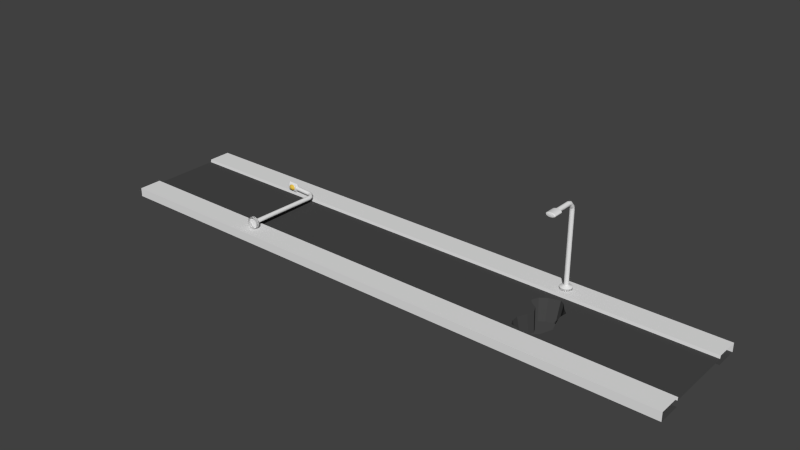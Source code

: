 # Source: FourthTerrainA.blend  (saved by Blender 2.70.0; exported with 4.5.12 LTS)
import bpy
from mathutils import Matrix  # noqa: F401  (used for matrix-valued properties, if any)

bpy.ops.wm.read_factory_settings(use_empty=True)
scene = bpy.context.scene
scene.name = 'Scene'

# ---- collections
col_collection_1 = bpy.data.collections.new('Collection 1'); scene.collection.children.link(col_collection_1)

# ---- materials (node trees are filled in below, after node groups)
mat_darkgray = bpy.data.materials.new('DarkGray')
mat_darkgray.alpha_threshold = 0.0
mat_darkgray.use_transparent_shadow = False
mat_darkgray.diffuse_color = (0.06372, 0.06372, 0.06372, 1.0)
mat_darkgray.roughness = 0.5
mat_darkgray.line_color = (0.0, 0.0, 0.0, 1.0)
mat_lightgray = bpy.data.materials.new('LightGray')
mat_lightgray.alpha_threshold = 0.0
mat_lightgray.use_transparent_shadow = False
mat_lightgray.specular_color = (0.2019, 0.2019, 0.2019)
mat_lightgray.roughness = 0.5
mat_lightgray.line_color = (0.0, 0.0, 0.0, 1.0)
mat_red = bpy.data.materials.new('Red')
mat_red.alpha_threshold = 0.0
mat_red.use_transparent_shadow = False
mat_red.diffuse_color = (0.4292, 0.006603, 0.0, 1.0)
mat_red.roughness = 0.5
mat_red.line_color = (0.0, 0.0, 0.0, 1.0)
mat_water = bpy.data.materials.new('Water')
mat_water.alpha_threshold = 0.0
mat_water.use_transparent_shadow = False
mat_water.diffuse_color = (0.01327, 0.6357, 0.8, 1.0)
mat_water.roughness = 0.5
mat_water.line_color = (0.0, 0.0, 0.0, 1.0)
mat_lightyellow = bpy.data.materials.new('LightYellow')
mat_lightyellow.alpha_threshold = 0.0
mat_lightyellow.use_transparent_shadow = False
mat_lightyellow.diffuse_color = (0.8, 0.5403, 0.07868, 1.0)
mat_lightyellow.roughness = 0.5
mat_lightyellow.line_color = (0.0, 0.0, 0.0, 1.0)
mat_blackter = bpy.data.materials.new('BlackTer')
mat_blackter.alpha_threshold = 0.0
mat_blackter.use_transparent_shadow = False
mat_blackter.diffuse_color = (0.001031, 0.0003053, 0.000943, 1.0)
mat_blackter.roughness = 0.5
mat_blackter.line_color = (0.0, 0.0, 0.0, 1.0)
mat_brownwood = bpy.data.materials.new('BrownWood')
mat_brownwood.alpha_threshold = 0.0
mat_brownwood.use_transparent_shadow = False
mat_brownwood.diffuse_color = (0.2396, 0.08718, 0.0256, 1.0)
mat_brownwood.roughness = 0.5
mat_brownwood.line_color = (0.0, 0.0, 0.0, 1.0)
mat_yellowdanger = bpy.data.materials.new('YellowDanger')
mat_yellowdanger.alpha_threshold = 0.0
mat_yellowdanger.use_transparent_shadow = False
mat_yellowdanger.diffuse_color = (0.8, 0.6, 0.0, 1.0)
mat_yellowdanger.roughness = 0.5
mat_yellowdanger.line_color = (0.0, 0.0, 0.0, 1.0)

# ---- material node trees

# ---- world
world_world = bpy.data.worlds.new('World'); scene.world = world_world
world_world.color = (0.05088, 0.05088, 0.05088)
world_world.use_sun_shadow = False
world_world.sun_shadow_jitter_overblur = 0.0
world_world.cycles.sampling_method = 'MANUAL'
world_world.cycles.sample_map_resolution = 256

# ---- meshes
me_cube = bpy.data.meshes.new('Cube')
me_cube.from_pydata([(1.0, 1.0, -1.0), (1.0, -1.0, -1.0), (-1.0, -1.0, -1.0), (-1.0, 1.0, -1.0), (1.0, 0.9891, 1.0), (1.0, -1.011, 1.0), (-1.001, -1.011, 1.0), (-1.001, 0.9891, 1.0), (1.0, 1.667, -1.0), (-1.0, 1.667, -1.0), (1.0, -1.667, -1.0), (-1.0, -1.667, -1.0), (1.0, -1.0, 2.0), (-1.0, -1.0, 2.0), (1.0, -1.667, 2.0), (-1.0, -1.667, 2.0), (1.0, 1.0, 2.0), (-1.0, 1.0, 2.0), (1.0, 1.667, 2.0), (-1.0, 1.667, 2.0), (0.4981, 1.142, 2.738), (0.4981, 1.142, 1.586), (0.4981, 1.142, 1.586), (0.4981, 1.142, 2.738), (0.4942, 1.145, 1.586), (0.4942, 1.145, 2.738), (0.4905, 1.154, 1.586), (0.4905, 1.154, 2.738), (0.487, 1.17, 1.586), (0.487, 1.17, 2.738), (0.484, 1.19, 1.586), (0.484, 1.19, 2.738), (0.4815, 1.216, 1.586), (0.4815, 1.216, 2.738), (0.4796, 1.245, 1.586), (0.4796, 1.245, 2.738), (0.4785, 1.276, 1.586), (0.4785, 1.276, 2.738), (0.4781, 1.308, 1.586), (0.4781, 1.308, 2.738), (0.4785, 1.341, 1.586), (0.4785, 1.341, 2.738), (0.4796, 1.372, 1.586), (0.4796, 1.372, 2.738), (0.4815, 1.401, 1.586), (0.4815, 1.401, 2.738), (0.484, 1.426, 1.586), (0.484, 1.426, 2.738), (0.487, 1.447, 1.586), (0.487, 1.447, 2.738), (0.4905, 1.462, 1.586), (0.4905, 1.462, 2.738), (0.4942, 1.472, 1.586), (0.4942, 1.472, 2.738), (0.4981, 1.475, 1.586), (0.4981, 1.475, 2.738), (0.502, 1.472, 1.586), (0.502, 1.472, 2.738), (0.5058, 1.462, 1.586), (0.5058, 1.462, 2.738), (0.5092, 1.447, 1.586), (0.5092, 1.447, 2.738), (0.5122, 1.426, 1.586), (0.5122, 1.426, 2.738), (0.5147, 1.401, 1.586), (0.5147, 1.401, 2.738), (0.5166, 1.372, 1.586), (0.5166, 1.372, 2.738), (0.5177, 1.341, 1.586), (0.5177, 1.341, 2.738), (0.5181, 1.308, 1.586), (0.5181, 1.308, 2.738), (0.5177, 1.276, 1.586), (0.5177, 1.276, 2.738), (0.5166, 1.245, 1.586), (0.5166, 1.245, 2.738), (0.5147, 1.216, 1.586), (0.5147, 1.216, 2.738), (0.5122, 1.19, 1.586), (0.5122, 1.19, 2.738), (0.5092, 1.17, 1.586), (0.5092, 1.17, 2.738), (0.5058, 1.154, 1.586), (0.5058, 1.154, 2.738), (0.502, 1.145, 1.586), (0.502, 1.145, 2.738), (0.4942, 1.145, 1.586), (0.4942, 1.145, 2.738), (0.4905, 1.154, 1.586), (0.4905, 1.154, 2.738), (0.487, 1.17, 1.586), (0.487, 1.17, 2.738), (0.484, 1.19, 1.586), (0.484, 1.19, 2.738), (0.4815, 1.216, 1.586), (0.4815, 1.216, 2.738), (0.4796, 1.245, 1.586), (0.4796, 1.245, 2.738), (0.4785, 1.276, 1.586), (0.4785, 1.276, 2.738), (0.4781, 1.308, 1.586), (0.4781, 1.308, 2.738), (0.4785, 1.341, 1.586), (0.4785, 1.341, 2.738), (0.4796, 1.372, 1.586), (0.4796, 1.372, 2.738), (0.4815, 1.401, 1.586), (0.4815, 1.401, 2.738), (0.484, 1.426, 1.586), (0.484, 1.426, 2.738), (0.487, 1.447, 1.586), (0.487, 1.447, 2.738), (0.4905, 1.462, 1.586), (0.4905, 1.462, 2.738), (0.4942, 1.472, 1.586), (0.4942, 1.472, 2.738), (0.4981, 1.475, 1.586), (0.4981, 1.475, 2.738), (0.502, 1.472, 1.586), (0.502, 1.472, 2.738), (0.5058, 1.462, 1.586), (0.5058, 1.462, 2.738), (0.5092, 1.447, 1.586), (0.5092, 1.447, 2.738), (0.5122, 1.426, 1.586), (0.5122, 1.426, 2.738), (0.5147, 1.401, 1.586), (0.5147, 1.401, 2.738), (0.5166, 1.372, 1.586), (0.5166, 1.372, 2.738), (0.5177, 1.341, 1.586), (0.5177, 1.341, 2.738), (0.5181, 1.308, 1.586), (0.5181, 1.308, 2.738), (0.5177, 1.276, 1.586), (0.5177, 1.276, 2.738), (0.5166, 1.245, 1.586), (0.5166, 1.245, 2.738), (0.5147, 1.216, 1.586), (0.5147, 1.216, 2.738), (0.5122, 1.19, 1.586), (0.5122, 1.19, 2.738), (0.5092, 1.17, 1.586), (0.5092, 1.17, 2.738), (0.5058, 1.154, 1.586), (0.5058, 1.154, 2.738), (0.502, 1.145, 1.586), (0.502, 1.145, 2.738), (0.4981, 1.247, 3.298), (0.4967, 1.248, 3.298), (0.4953, 1.252, 3.298), (0.494, 1.257, 3.298), (0.4929, 1.265, 3.298), (0.492, 1.274, 3.298), (0.4913, 1.285, 3.298), (0.4909, 1.296, 3.298), (0.4907, 1.308, 3.298), (0.4909, 1.32, 3.298), (0.4913, 1.332, 3.298), (0.492, 1.343, 3.298), (0.4929, 1.352, 3.298), (0.494, 1.359, 3.298), (0.4953, 1.365, 3.298), (0.4967, 1.369, 3.298), (0.4981, 1.37, 3.298), (0.4995, 1.369, 3.298), (0.5009, 1.365, 3.298), (0.5022, 1.359, 3.298), (0.5033, 1.352, 3.298), (0.5042, 1.343, 3.298), (0.5049, 1.332, 3.298), (0.5053, 1.32, 3.298), (0.5055, 1.308, 3.298), (0.5053, 1.296, 3.298), (0.5049, 1.285, 3.298), (0.5042, 1.274, 3.298), (0.5033, 1.265, 3.298), (0.5022, 1.257, 3.298), (0.5009, 1.252, 3.298), (0.4995, 1.248, 3.298), (0.4981, 1.247, 25.79), (0.4967, 1.248, 25.79), (0.4953, 1.252, 25.79), (0.494, 1.257, 25.79), (0.4929, 1.265, 25.79), (0.492, 1.274, 25.79), (0.4913, 1.285, 25.79), (0.4909, 1.296, 25.79), (0.4907, 1.308, 25.79), (0.4909, 1.32, 25.79), (0.4913, 1.332, 25.79), (0.492, 1.343, 25.79), (0.4929, 1.352, 25.79), (0.494, 1.359, 25.79), (0.4953, 1.365, 25.79), (0.4967, 1.369, 25.79), (0.4981, 1.37, 25.79), (0.4995, 1.369, 25.79), (0.5009, 1.365, 25.79), (0.5022, 1.359, 25.79), (0.5033, 1.352, 25.79), (0.5042, 1.343, 25.79), (0.5049, 1.332, 25.79), (0.5053, 1.32, 25.79), (0.5055, 1.308, 25.79), (0.5053, 1.296, 25.79), (0.5049, 1.285, 25.79), (0.5042, 1.274, 25.79), (0.5033, 1.265, 25.79), (0.5022, 1.257, 25.79), (0.5009, 1.252, 25.79), (0.4995, 1.248, 25.79), (0.4981, 1.248, 27.52), (0.4967, 1.249, 27.53), (0.4953, 1.253, 27.53), (0.494, 1.258, 27.55), (0.4929, 1.266, 27.57), (0.492, 1.275, 27.59), (0.4913, 1.285, 27.62), (0.4909, 1.297, 27.65), (0.4907, 1.308, 27.68), (0.4909, 1.32, 27.71), (0.4913, 1.331, 27.74), (0.492, 1.342, 27.76), (0.4929, 1.351, 27.79), (0.494, 1.358, 27.81), (0.4953, 1.364, 27.82), (0.4967, 1.367, 27.83), (0.4981, 1.368, 27.83), (0.4995, 1.367, 27.83), (0.5009, 1.364, 27.82), (0.5022, 1.358, 27.81), (0.5033, 1.351, 27.79), (0.5042, 1.342, 27.76), (0.5049, 1.331, 27.74), (0.5053, 1.32, 27.71), (0.5055, 1.308, 27.68), (0.5053, 1.297, 27.65), (0.5049, 1.285, 27.62), (0.5042, 1.275, 27.59), (0.5033, 1.266, 27.57), (0.5022, 1.258, 27.55), (0.5009, 1.253, 27.53), (0.4995, 1.249, 27.53), (0.4981, 1.244, 28.19), (0.4967, 1.245, 28.19), (0.4953, 1.248, 28.22), (0.494, 1.252, 28.27), (0.4929, 1.258, 28.33), (0.492, 1.265, 28.4), (0.4913, 1.273, 28.48), (0.4909, 1.282, 28.57), (0.4907, 1.291, 28.67), (0.4909, 1.3, 28.76), (0.4913, 1.309, 28.85), (0.492, 1.317, 28.93), (0.4929, 1.324, 29.0), (0.494, 1.33, 29.06), (0.4953, 1.334, 29.11), (0.4967, 1.337, 29.14), (0.4981, 1.337, 29.15), (0.4995, 1.337, 29.14), (0.5009, 1.334, 29.11), (0.5022, 1.33, 29.06), (0.5033, 1.324, 29.0), (0.5042, 1.317, 28.93), (0.5049, 1.309, 28.85), (0.5053, 1.3, 28.76), (0.5055, 1.291, 28.67), (0.5053, 1.282, 28.57), (0.5049, 1.273, 28.48), (0.5042, 1.265, 28.4), (0.5033, 1.258, 28.33), (0.5022, 1.252, 28.27), (0.5009, 1.248, 28.22), (0.4995, 1.245, 28.19), (0.4981, 1.176, 29.29), (0.4967, 1.177, 29.31), (0.4953, 1.178, 29.35), (0.494, 1.18, 29.41), (0.4929, 1.182, 29.5), (0.492, 1.185, 29.6), (0.4913, 1.188, 29.73), (0.4909, 1.192, 29.86), (0.4907, 1.196, 29.99), (0.4909, 1.2, 30.13), (0.4913, 1.204, 30.26), (0.492, 1.207, 30.38), (0.4929, 1.21, 30.49), (0.494, 1.213, 30.57), (0.4953, 1.215, 30.64), (0.4967, 1.216, 30.68), (0.4981, 1.216, 30.69), (0.4995, 1.216, 30.68), (0.5009, 1.215, 30.64), (0.5022, 1.213, 30.57), (0.5033, 1.21, 30.49), (0.5042, 1.207, 30.38), (0.5049, 1.204, 30.26), (0.5053, 1.2, 30.13), (0.5055, 1.196, 29.99), (0.5053, 1.192, 29.86), (0.5049, 1.188, 29.73), (0.5042, 1.185, 29.6), (0.5033, 1.182, 29.5), (0.5022, 1.18, 29.41), (0.5009, 1.178, 29.35), (0.4995, 1.177, 29.31), (0.4981, 1.122, 29.54), (0.4967, 1.122, 29.55), (0.4953, 1.122, 29.59), (0.494, 1.122, 29.66), (0.4929, 1.122, 29.75), (0.492, 1.122, 29.86), (0.4913, 1.122, 29.99), (0.4909, 1.122, 30.13), (0.4907, 1.122, 30.27), (0.4909, 1.122, 30.42), (0.4913, 1.122, 30.56), (0.492, 1.122, 30.68), (0.4929, 1.122, 30.8), (0.494, 1.122, 30.89), (0.4953, 1.122, 30.96), (0.4967, 1.122, 31.0), (0.4981, 1.122, 31.01), (0.4995, 1.122, 31.0), (0.5009, 1.122, 30.96), (0.5022, 1.122, 30.89), (0.5033, 1.122, 30.8), (0.5042, 1.122, 30.68), (0.5049, 1.122, 30.56), (0.5053, 1.122, 30.42), (0.5055, 1.122, 30.27), (0.5053, 1.122, 30.13), (0.5049, 1.122, 29.99), (0.5042, 1.122, 29.86), (0.5033, 1.122, 29.75), (0.5022, 1.122, 29.66), (0.5009, 1.122, 29.59), (0.4995, 1.122, 29.55), (0.4981, 0.6541, 29.59), (0.4967, 0.6541, 29.61), (0.4953, 0.6541, 29.65), (0.494, 0.6541, 29.72), (0.4929, 0.6541, 29.81), (0.492, 0.6541, 29.92), (0.4913, 0.6541, 30.05), (0.4909, 0.6542, 30.19), (0.4907, 0.6542, 30.33), (0.4909, 0.6542, 30.47), (0.4913, 0.6543, 30.61), (0.492, 0.6543, 30.74), (0.4929, 0.6543, 30.85), (0.494, 0.6543, 30.94), (0.4953, 0.6544, 31.01), (0.4967, 0.6544, 31.05), (0.4981, 0.6544, 31.07), (0.4995, 0.6544, 31.05), (0.5009, 0.6544, 31.01), (0.5022, 0.6543, 30.94), (0.5033, 0.6543, 30.85), (0.5042, 0.6543, 30.74), (0.5049, 0.6543, 30.61), (0.5053, 0.6542, 30.47), (0.5055, 0.6542, 30.33), (0.5053, 0.6542, 30.19), (0.5049, 0.6541, 30.05), (0.5042, 0.6541, 29.92), (0.5033, 0.6541, 29.81), (0.5022, 0.6541, 29.72), (0.5009, 0.6541, 29.65), (0.4995, 0.6541, 29.61), (0.4981, 0.6308, 29.59), (0.495, 0.6308, 29.61), (0.4921, 0.6308, 29.65), (0.4893, 0.6308, 29.72), (0.4869, 0.6309, 29.81), (0.485, 0.6309, 29.92), (0.4835, 0.6309, 30.05), (0.4826, 0.6309, 30.19), (0.4823, 0.631, 30.33), (0.4826, 0.631, 30.47), (0.4835, 0.631, 30.61), (0.485, 0.6311, 30.74), (0.4869, 0.6311, 30.85), (0.4893, 0.6311, 30.94), (0.4921, 0.6311, 31.01), (0.495, 0.6311, 31.05), (0.4981, 0.6311, 31.07), (0.5012, 0.6311, 31.05), (0.5042, 0.6311, 31.01), (0.5069, 0.6311, 30.94), (0.5093, 0.6311, 30.85), (0.5112, 0.6311, 30.74), (0.5127, 0.631, 30.61), (0.5136, 0.631, 30.47), (0.5139, 0.631, 30.33), (0.5136, 0.6309, 30.19), (0.5127, 0.6309, 30.05), (0.5112, 0.6309, 29.92), (0.5093, 0.6309, 29.81), (0.5069, 0.6308, 29.72), (0.5042, 0.6308, 29.65), (0.5012, 0.6308, 29.61), (0.4981, 0.365, 29.6), (0.495, 0.365, 29.61), (0.4921, 0.365, 29.65), (0.4893, 0.365, 29.72), (0.4869, 0.365, 29.81), (0.485, 0.365, 29.93), (0.4835, 0.3651, 30.05), (0.4826, 0.3651, 30.19), (0.4823, 0.3651, 30.34), (0.4826, 0.3652, 30.48), (0.4835, 0.3652, 30.62), (0.485, 0.3652, 30.75), (0.4869, 0.3652, 30.86), (0.4893, 0.3653, 30.95), (0.4921, 0.3653, 31.02), (0.495, 0.3653, 31.06), (0.4981, 0.3653, 31.07), (0.5012, 0.3653, 31.06), (0.5042, 0.3653, 31.02), (0.5069, 0.3653, 30.95), (0.5093, 0.3652, 30.86), (0.5112, 0.3652, 30.75), (0.5127, 0.3652, 30.62), (0.5136, 0.3652, 30.48), (0.5139, 0.3651, 30.34), (0.5136, 0.3651, 30.19), (0.5127, 0.3651, 30.05), (0.5112, 0.365, 29.93), (0.5093, 0.365, 29.81), (0.5069, 0.365, 29.72), (0.5042, 0.365, 29.65), (0.5012, 0.365, 29.61), (0.4981, 0.3476, 29.71), (0.4955, 0.3476, 29.72), (0.493, 0.3477, 29.76), (0.4907, 0.3477, 29.82), (0.4886, 0.3477, 29.89), (0.487, 0.3477, 29.99), (0.4857, 0.3477, 30.1), (0.485, 0.3478, 30.21), (0.4847, 0.3478, 30.34), (0.485, 0.3478, 30.46), (0.4857, 0.3478, 30.58), (0.487, 0.3479, 30.68), (0.4886, 0.3479, 30.78), (0.4907, 0.3479, 30.86), (0.493, 0.3479, 30.91), (0.4955, 0.3479, 30.95), (0.4981, 0.3479, 30.96), (0.5007, 0.3479, 30.95), (0.5032, 0.3479, 30.91), (0.5055, 0.3479, 30.86), (0.5076, 0.3479, 30.78), (0.5092, 0.3479, 30.68), (0.5105, 0.3478, 30.58), (0.5112, 0.3478, 30.46), (0.5115, 0.3478, 30.34), (0.5112, 0.3478, 30.21), (0.5105, 0.3477, 30.1), (0.5092, 0.3477, 29.99), (0.5076, 0.3477, 29.89), (0.5055, 0.3477, 29.82), (0.5032, 0.3477, 29.76), (0.5007, 0.3476, 29.72), (0.4981, 0.3376, 30.25), (0.4977, 0.3376, 30.25), (0.4974, 0.3376, 30.26), (0.4971, 0.3376, 30.26), (0.4968, 0.3376, 30.28), (0.4966, 0.3376, 30.29), (0.4964, 0.3376, 30.3), (0.4963, 0.3376, 30.32), (0.4962, 0.3376, 30.34), (0.4963, 0.3376, 30.35), (0.4964, 0.3376, 30.37), (0.4966, 0.3376, 30.39), (0.4968, 0.3376, 30.4), (0.4971, 0.3377, 30.41), (0.4974, 0.3377, 30.42), (0.4977, 0.3377, 30.42), (0.4981, 0.3377, 30.42), (0.4985, 0.3377, 30.42), (0.4988, 0.3377, 30.42), (0.4991, 0.3377, 30.41), (0.4994, 0.3376, 30.4), (0.4997, 0.3376, 30.39), (0.4998, 0.3376, 30.37), (0.4999, 0.3376, 30.35), (0.5, 0.3376, 30.34), (0.4999, 0.3376, 30.32), (0.4998, 0.3376, 30.3), (0.4997, 0.3376, 30.29), (0.4994, 0.3376, 30.28), (0.4991, 0.3376, 30.26), (0.4988, 0.3376, 30.26), (0.4985, 0.3376, 30.25), (0.4999, 0.5029, 28.98), (0.5018, 0.507, 29.03), (0.5035, 0.5107, 29.13), (0.5051, 0.514, 29.26), (0.5063, 0.5167, 29.41), (0.5072, 0.5187, 29.59), (0.5078, 0.5199, 29.78), (0.4998, 0.507, 28.98), (0.5016, 0.5149, 29.03), (0.5032, 0.5223, 29.13), (0.5047, 0.5288, 29.26), (0.5058, 0.5341, 29.41), (0.5067, 0.538, 29.59), (0.5072, 0.5404, 29.78), (0.4996, 0.5107, 28.98), (0.5012, 0.5223, 29.03), (0.5027, 0.533, 29.13), (0.504, 0.5424, 29.26), (0.505, 0.5501, 29.41), (0.5058, 0.5558, 29.59), (0.5063, 0.5593, 29.78), (0.4994, 0.514, 28.98), (0.5007, 0.5288, 29.03), (0.502, 0.5424, 29.13), (0.5031, 0.5543, 29.26), (0.504, 0.5641, 29.41), (0.5047, 0.5713, 29.59), (0.5051, 0.5758, 29.78), (0.4991, 0.5167, 28.98), (0.5002, 0.5341, 29.03), (0.5011, 0.5501, 29.13), (0.502, 0.5641, 29.26), (0.5027, 0.5756, 29.41), (0.5032, 0.5841, 29.59), (0.5035, 0.5894, 29.78), (0.4987, 0.5187, 28.98), (0.4995, 0.538, 29.03), (0.5002, 0.5558, 29.13), (0.5007, 0.5713, 29.26), (0.5012, 0.5841, 29.41), (0.5016, 0.5936, 29.59), (0.5018, 0.5995, 29.78), (0.4984, 0.5199, 28.98), (0.4987, 0.5404, 29.03), (0.4991, 0.5593, 29.13), (0.4994, 0.5758, 29.26), (0.4996, 0.5894, 29.41), (0.4998, 0.5995, 29.59), (0.4999, 0.6057, 29.78), (0.498, 0.5204, 28.98), (0.498, 0.5412, 29.03), (0.498, 0.5605, 29.13), (0.498, 0.5773, 29.26), (0.498, 0.5912, 29.41), (0.498, 0.6015, 29.59), (0.498, 0.6078, 29.78), (0.4976, 0.5199, 28.98), (0.4972, 0.5404, 29.03), (0.4969, 0.5593, 29.13), (0.4966, 0.5758, 29.26), (0.4963, 0.5894, 29.41), (0.4961, 0.5995, 29.59), (0.496, 0.6057, 29.78), (0.4972, 0.5187, 28.98), (0.4965, 0.538, 29.03), (0.4958, 0.5558, 29.13), (0.4952, 0.5713, 29.26), (0.4947, 0.5841, 29.41), (0.4944, 0.5936, 29.59), (0.4941, 0.5995, 29.78), (0.498, 0.4986, 28.96), (0.4969, 0.5167, 28.98), (0.4958, 0.5341, 29.03), (0.4948, 0.5501, 29.13), (0.494, 0.5641, 29.26), (0.4933, 0.5756, 29.41), (0.4927, 0.5841, 29.59), (0.4924, 0.5894, 29.78), (0.4966, 0.514, 28.98), (0.4952, 0.5288, 29.03), (0.494, 0.5424, 29.13), (0.4929, 0.5543, 29.26), (0.492, 0.5641, 29.41), (0.4913, 0.5713, 29.59), (0.4909, 0.5758, 29.78), (0.4963, 0.5107, 28.98), (0.4947, 0.5223, 29.03), (0.4933, 0.533, 29.13), (0.492, 0.5424, 29.26), (0.4909, 0.5501, 29.41), (0.4901, 0.5558, 29.59), (0.4897, 0.5593, 29.78), (0.4961, 0.507, 28.98), (0.4944, 0.5149, 29.03), (0.4927, 0.5223, 29.13), (0.4913, 0.5288, 29.26), (0.4901, 0.5341, 29.41), (0.4893, 0.538, 29.59), (0.4887, 0.5404, 29.78), (0.496, 0.5029, 28.98), (0.4941, 0.507, 29.03), (0.4924, 0.5107, 29.13), (0.4909, 0.514, 29.26), (0.4897, 0.5167, 29.41), (0.4887, 0.5187, 29.59), (0.4882, 0.5199, 29.78), (0.496, 0.4986, 28.98), (0.4941, 0.4986, 29.03), (0.4923, 0.4986, 29.13), (0.4908, 0.4986, 29.26), (0.4895, 0.4986, 29.41), (0.4885, 0.4986, 29.59), (0.488, 0.4986, 29.78), (0.496, 0.4944, 28.98), (0.4941, 0.4903, 29.03), (0.4924, 0.4866, 29.13), (0.4909, 0.4833, 29.26), (0.4897, 0.4806, 29.41), (0.4887, 0.4786, 29.59), (0.4882, 0.4774, 29.78), (0.4961, 0.4903, 28.98), (0.4944, 0.4824, 29.03), (0.4927, 0.475, 29.13), (0.4913, 0.4685, 29.26), (0.4901, 0.4632, 29.41), (0.4893, 0.4593, 29.59), (0.4887, 0.4569, 29.78), (0.4963, 0.4866, 28.98), (0.4947, 0.475, 29.03), (0.4933, 0.4643, 29.13), (0.492, 0.4549, 29.26), (0.4909, 0.4472, 29.41), (0.4901, 0.4415, 29.59), (0.4897, 0.438, 29.78), (0.4966, 0.4833, 28.98), (0.4952, 0.4685, 29.03), (0.494, 0.4549, 29.13), (0.4929, 0.443, 29.26), (0.492, 0.4332, 29.41), (0.4913, 0.4259, 29.59), (0.4909, 0.4215, 29.78), (0.4969, 0.4806, 28.98), (0.4958, 0.4632, 29.03), (0.4948, 0.4472, 29.13), (0.494, 0.4332, 29.26), (0.4933, 0.4217, 29.41), (0.4927, 0.4132, 29.59), (0.4924, 0.4079, 29.78), (0.4972, 0.4786, 28.98), (0.4965, 0.4593, 29.03), (0.4958, 0.4415, 29.13), (0.4952, 0.4259, 29.26), (0.4947, 0.4132, 29.41), (0.4944, 0.4037, 29.59), (0.4941, 0.3978, 29.78), (0.4976, 0.4774, 28.98), (0.4972, 0.4569, 29.03), (0.4969, 0.438, 29.13), (0.4966, 0.4215, 29.26), (0.4963, 0.4079, 29.41), (0.4961, 0.3978, 29.59), (0.496, 0.3916, 29.78), (0.498, 0.4769, 28.98), (0.498, 0.4561, 29.03), (0.498, 0.4368, 29.13), (0.498, 0.42, 29.26), (0.498, 0.4061, 29.41), (0.498, 0.3958, 29.59), (0.498, 0.3895, 29.78), (0.4984, 0.4774, 28.98), (0.4987, 0.4569, 29.03), (0.4991, 0.438, 29.13), (0.4994, 0.4215, 29.26), (0.4996, 0.4079, 29.41), (0.4998, 0.3978, 29.59), (0.4999, 0.3916, 29.78), (0.4987, 0.4786, 28.98), (0.4995, 0.4593, 29.03), (0.5002, 0.4415, 29.13), (0.5007, 0.4259, 29.26), (0.5012, 0.4132, 29.41), (0.5016, 0.4037, 29.59), (0.5018, 0.3978, 29.78), (0.4991, 0.4806, 28.98), (0.5002, 0.4632, 29.03), (0.5011, 0.4472, 29.13), (0.502, 0.4332, 29.26), (0.5027, 0.4217, 29.41), (0.5032, 0.4132, 29.59), (0.5035, 0.4079, 29.78), (0.4994, 0.4833, 28.98), (0.5007, 0.4685, 29.03), (0.502, 0.4549, 29.13), (0.5031, 0.443, 29.26), (0.504, 0.4332, 29.41), (0.5047, 0.4259, 29.59), (0.5051, 0.4215, 29.78), (0.4996, 0.4866, 28.98), (0.5012, 0.475, 29.03), (0.5027, 0.4643, 29.13), (0.504, 0.4549, 29.26), (0.505, 0.4472, 29.41), (0.5058, 0.4415, 29.59), (0.5063, 0.438, 29.78), (0.4998, 0.4903, 28.98), (0.5016, 0.4824, 29.03), (0.5032, 0.475, 29.13), (0.5047, 0.4685, 29.26), (0.5058, 0.4632, 29.41), (0.5067, 0.4593, 29.59), (0.5072, 0.4569, 29.78), (0.4999, 0.4944, 28.98), (0.5018, 0.4903, 29.03), (0.5035, 0.4866, 29.13), (0.5051, 0.4833, 29.26), (0.5063, 0.4806, 29.41), (0.5072, 0.4786, 29.59), (0.5078, 0.4774, 29.78), (0.5, 0.4986, 28.98), (0.5019, 0.4986, 29.03), (0.5037, 0.4986, 29.13), (0.5052, 0.4987, 29.26), (0.5065, 0.4987, 29.41), (0.5074, 0.4987, 29.59), (0.508, 0.4987, 29.78), (-0.5582, 1.07, 3.416), (-0.4956, 0.9233, 3.31), (-0.4873, 0.8319, 3.445), (-0.4869, 0.8345, 3.581), (-0.4864, 0.8385, 3.705), (-0.4856, 0.8437, 3.811), (-0.4847, 0.85, 3.897), (-0.4837, 0.857, 3.958), (-0.4827, 0.8646, 3.992), (-0.4875, 0.8308, 3.302), (-0.4868, 0.7762, 3.461), (-0.4863, 0.7772, 3.597), (-0.4856, 0.7787, 3.721), (-0.4846, 0.7806, 3.828), (-0.4835, 0.7827, 3.914), (-0.4822, 0.7851, 3.975), (-0.5583, 1.066, 3.279), (-0.5584, 1.06, 3.154), (-0.4816, 0.8724, 3.999), (-0.4805, 0.8802, 3.977), (-0.4794, 0.8876, 3.927), (-0.4785, 0.8943, 3.852), (-0.4777, 0.9002, 3.754), (-0.477, 0.9049, 3.638), (-0.4766, 0.9082, 3.506), (-0.4763, 0.9102, 3.366), (-0.4809, 0.7876, 4.01), (-0.4794, 0.7901, 4.016), (-0.478, 0.7926, 3.995), (-0.4767, 0.7949, 3.945), (-0.4755, 0.7969, 3.871), (-0.4744, 0.7987, 3.773), (-0.4736, 0.8, 3.656), (-0.5584, 1.052, 3.045), (-0.5585, 1.043, 2.956), (-0.4763, 0.9106, 3.221), (-0.4765, 0.9095, 3.078), (-0.4769, 0.9069, 2.942), (-0.4774, 0.9029, 2.819), (-0.4782, 0.8977, 2.712), (-0.4791, 0.8914, 2.626), (-0.4801, 0.8844, 2.565), (-0.4812, 0.8768, 2.531), (-0.473, 0.8009, 3.525), (-0.4727, 0.8013, 3.385), (-0.4726, 0.8012, 3.24), (-0.4728, 0.8006, 3.097), (-0.4733, 0.7995, 2.961), (-0.474, 0.7981, 2.837), (-0.4749, 0.7962, 2.731), (-0.5585, 1.032, 2.892), (-0.5585, 1.02, 2.854), (-0.4823, 0.869, 2.525), (-0.4833, 0.8612, 2.547), (-0.4844, 0.8538, 2.596), (-0.4853, 0.8471, 2.671), (-0.4861, 0.8413, 2.769), (-0.4868, 0.8366, 2.886), (-0.4872, 0.8332, 3.017), (-0.4875, 0.8312, 3.157), (-0.4761, 0.7941, 2.645), (-0.4774, 0.7917, 2.583), (-0.4787, 0.7892, 2.549), (-0.4801, 0.7867, 2.542), (-0.4815, 0.7842, 2.564), (-0.4829, 0.7819, 2.613), (-0.4841, 0.7798, 2.688), (-0.5586, 1.008, 2.843), (-0.5585, 0.9965, 2.862), (-0.4851, 0.7781, 2.786), (-0.486, 0.7768, 2.902), (-0.4866, 0.7759, 3.033), (-0.4869, 0.7755, 3.174), (-0.487, 0.7756, 3.318), (-0.487, 0.6314, 3.511), (-0.4865, 0.6318, 3.647), (-0.5585, 0.985, 2.908), (-0.5585, 0.9745, 2.979), (-0.4857, 0.632, 3.771), (-0.4848, 0.6323, 3.879), (-0.4836, 0.6325, 3.965), (-0.4823, 0.6326, 4.027), (-0.4809, 0.6327, 4.062), (-0.4794, 0.6327, 4.069), (-0.478, 0.6327, 4.048), (-0.5585, 0.9654, 3.074), (-0.5584, 0.9581, 3.188), (-0.4766, 0.6326, 4.0), (-0.4754, 0.6324, 3.926), (-0.4743, 0.6322, 3.829), (-0.4735, 0.6319, 3.712), (-0.4728, 0.6316, 3.582), (-0.4725, 0.6313, 3.441), (-0.4724, 0.6309, 3.297), (-0.5584, 0.9527, 3.318), (-0.5583, 0.9495, 3.457), (-0.4726, 0.6306, 3.154), (-0.4731, 0.6303, 3.018), (-0.4739, 0.63, 2.893), (-0.4748, 0.6297, 2.786), (-0.476, 0.6295, 2.7), (-0.4773, 0.6294, 2.638), (-0.4787, 0.6293, 2.602), (-0.5582, 0.9486, 3.601), (-0.5021, 0.9449, 3.478), (-0.4801, 0.6293, 2.595), (-0.4816, 0.6293, 2.616), (-0.4829, 0.6295, 2.665), (-0.4842, 0.6296, 2.739), (-0.4853, 0.6299, 2.836), (-0.4861, 0.6301, 2.952), (-0.4867, 0.6304, 3.083), (-0.502, 0.9487, 3.615), (-0.502, 0.9547, 3.74), (-0.4871, 0.6308, 3.223), (-0.4872, 0.6311, 3.368), (-0.487, -1.242, 4.142), (-0.4865, -1.242, 4.278), (-0.4857, -1.241, 4.403), (-0.4848, -1.241, 4.51), (-0.4836, -1.241, 4.596), (-0.5019, 0.9626, 3.849), (-0.5019, 0.9721, 3.938), (-0.4823, -1.241, 4.658), (-0.4809, -1.241, 4.694), (-0.4794, -1.241, 4.701), (-0.478, -1.241, 4.68), (-0.4766, -1.241, 4.631), (-0.4754, -1.241, 4.557), (-0.4743, -1.241, 4.46), (-0.5018, 0.9829, 4.002), (-0.5018, 0.9946, 4.04), (-0.4735, -1.242, 4.344), (-0.4728, -1.242, 4.213), (-0.4725, -1.242, 4.073), (-0.4724, -1.243, 3.928), (-0.4726, -1.243, 3.785), (-0.4731, -1.243, 3.649), (-0.4739, -1.244, 3.525), (-0.5018, 1.007, 4.051), (-0.5018, 1.019, 4.032), (-0.4748, -1.244, 3.417), (-0.476, -1.244, 3.331), (-0.4773, -1.244, 3.269), (-0.4787, -1.244, 3.234), (-0.4801, -1.244, 3.227), (-0.4816, -1.244, 3.248), (-0.4829, -1.244, 3.296), (-0.5018, 1.03, 3.986), (-0.5018, 1.04, 3.915), (-0.4842, -1.244, 3.37), (-0.4853, -1.244, 3.467), (-0.4861, -1.243, 3.584), (-0.4867, -1.243, 3.714), (-0.4871, -1.243, 3.855), (-0.4872, -1.242, 3.999), (-0.4992, -1.288, 4.463), (-0.5019, 1.05, 3.82), (-0.5019, 1.057, 3.706), (-0.4992, -1.384, 4.495), (-0.4979, -1.287, 4.832), (-0.4979, -1.383, 4.864), (-0.4959, -1.286, 5.168), (-0.4959, -1.382, 5.201), (-0.4932, -1.286, 5.459), (-0.4932, -1.382, 5.491), (-0.502, 1.062, 3.576), (-0.502, 1.066, 3.437), (-0.4901, -1.285, 5.693), (-0.4901, -1.381, 5.725), (-0.4866, -1.285, 5.861), (-0.4866, -1.381, 5.893), (-0.4828, -1.284, 5.957), (-0.4828, -1.38, 5.989), (-0.4788, -1.284, 5.976), (-0.5021, 1.066, 3.293), (-0.5022, 1.065, 3.149), (-0.4788, -1.38, 6.009), (-0.475, -1.285, 5.919), (-0.475, -1.38, 5.952), (-0.4713, -1.285, 5.788), (-0.4713, -1.381, 5.82), (-0.4679, -1.285, 5.587), (-0.4679, -1.381, 5.619), (-0.5022, 1.061, 3.012), (-0.5023, 1.055, 2.887), (-0.465, -1.286, 5.324), (-0.465, -1.382, 5.356), (-0.4627, -1.287, 5.009), (-0.4627, -1.383, 5.042), (-0.461, -1.288, 4.655), (-0.461, -1.383, 4.687), (-0.46, -1.288, 4.275), (-0.5024, 1.047, 2.777), (-0.5024, 1.038, 2.689), (-0.46, -1.384, 4.307), (-0.4598, -1.289, 3.884), (-0.4598, -1.385, 3.916), (-0.4604, -1.29, 3.496), (-0.4604, -1.386, 3.528), (-0.4617, -1.291, 3.127), (-0.4617, -1.387, 3.159), (-0.5024, 1.027, 2.624), (-0.5025, 1.015, 2.586), (-0.4637, -1.292, 2.79), (-0.4637, -1.388, 2.823), (-0.4663, -1.293, 2.5), (-0.4663, -1.388, 2.532), (-0.4695, -1.293, 2.266), (-0.4695, -1.389, 2.298), (-0.473, -1.294, 2.098), (-0.5025, 1.003, 2.576), (-0.5025, 0.9912, 2.595), (-0.473, -1.389, 2.13), (-0.4768, -1.294, 2.002), (-0.4768, -1.39, 2.034), (-0.4808, -1.294, 1.982), (-0.4808, -1.39, 2.015), (-0.4846, -1.294, 2.04), (-0.4846, -1.39, 2.072), (-0.5025, 0.9798, 2.64), (-0.5024, 0.9693, 2.712), (-0.4883, -1.293, 2.171), (-0.4883, -1.389, 2.203), (-0.4917, -1.293, 2.372), (-0.4917, -1.389, 2.405), (-0.4946, -1.292, 2.635), (-0.4946, -1.388, 2.667), (-0.4969, -1.292, 2.95), (-0.4969, -1.387, 2.982), (-0.5024, 0.9602, 2.807), (-0.4986, -1.291, 3.304), (-0.4986, -1.387, 3.336), (-0.4996, -1.29, 3.684), (-0.4996, -1.386, 3.716), (-0.4992, -1.288, 4.463), (-0.4992, -1.384, 4.495), (-0.4979, -1.287, 4.832), (-0.5024, 0.9528, 2.921), (-0.5023, 0.9474, 3.051), (-0.4979, -1.383, 4.864), (-0.4959, -1.286, 5.168), (-0.4959, -1.382, 5.201), (-0.4932, -1.286, 5.459), (-0.4932, -1.382, 5.491), (-0.4901, -1.285, 5.693), (-0.4901, -1.381, 5.725), (-0.5022, 0.9442, 3.19), (-0.5022, 0.9434, 3.334), (-0.4866, -1.285, 5.861), (-0.4866, -1.381, 5.893), (-0.4828, -1.284, 5.957), (-0.4828, -1.38, 5.989), (-0.4788, -1.284, 5.976), (-0.4788, -1.38, 6.009), (-0.475, -1.285, 5.919), (-0.4955, 0.9247, 3.453), (-0.4953, 0.9284, 3.59), (-0.475, -1.38, 5.952), (-0.4713, -1.285, 5.788), (-0.4713, -1.381, 5.82), (-0.4679, -1.285, 5.587), (-0.4679, -1.381, 5.619), (-0.465, -1.286, 5.324), (-0.465, -1.382, 5.356), (-0.495, 0.934, 3.714), (-0.4947, 0.9415, 3.822), (-0.4627, -1.287, 5.009), (-0.4627, -1.383, 5.042), (-0.461, -1.288, 4.655), (-0.461, -1.383, 4.687), (-0.46, -1.288, 4.275), (-0.46, -1.384, 4.307), (-0.4598, -1.289, 3.884), (-0.4943, 0.9505, 3.909), (-0.4938, 0.9608, 3.972), (-0.4598, -1.385, 3.916), (-0.4604, -1.29, 3.496), (-0.4604, -1.386, 3.528), (-0.4617, -1.291, 3.127), (-0.4617, -1.387, 3.159), (-0.4637, -1.292, 2.79), (-0.4637, -1.388, 2.823), (-0.4934, 0.9718, 4.008), (-0.4929, 0.9831, 4.016), (-0.4663, -1.293, 2.5), (-0.4663, -1.388, 2.532), (-0.4695, -1.293, 2.266), (-0.4695, -1.389, 2.298), (-0.473, -1.294, 2.098), (-0.473, -1.389, 2.13), (-0.4768, -1.294, 2.002), (-0.4924, 0.9944, 3.996), (-0.492, 1.005, 3.948), (-0.4768, -1.39, 2.034), (-0.4808, -1.294, 1.982), (-0.4808, -1.39, 2.015), (-0.4846, -1.294, 2.04), (-0.4846, -1.39, 2.072), (-0.4883, -1.293, 2.171), (-0.4883, -1.389, 2.203), (-0.4916, 1.015, 3.874), (-0.4917, -1.293, 2.372), (-0.4917, -1.389, 2.405), (-0.4946, -1.292, 2.635), (-0.4946, -1.388, 2.667), (-0.4969, -1.292, 2.95), (-0.4969, -1.387, 2.982), (-0.4986, -1.291, 3.304), (-0.4913, 1.024, 3.778), (-0.4911, 1.031, 3.662), (-0.4986, -1.387, 3.336), (-0.4996, -1.29, 3.684), (-0.4996, -1.386, 3.716), (-0.4998, -1.289, 4.075), (-0.4998, -1.385, 4.107), (-0.4998, -1.385, 4.107), (-0.4998, -1.289, 4.075), (-0.4909, 1.036, 3.532), (-0.4908, 1.039, 3.392), (-0.4909, 1.04, 3.248), (-0.491, 1.038, 3.104), (-0.4912, 1.034, 2.968), (-0.4915, 1.029, 2.843), (-0.4918, 1.021, 2.736), (-0.4922, 1.012, 2.649), (-0.4927, 1.002, 2.586), (-0.4931, 0.9911, 2.55), (-0.4936, 0.9797, 2.542), (-0.4941, 0.9684, 2.562), (-0.4945, 0.9576, 2.61), (-0.4949, 0.9477, 2.683), (-0.4952, 0.9391, 2.779), (-0.4954, 0.9321, 2.895), (-0.4956, 0.927, 3.025), (-0.4957, 0.924, 3.165), (-0.5582, 1.072, 3.56), (-0.5581, 1.071, 3.704), (-0.558, 1.068, 3.843), (-0.558, 1.062, 3.973), (-0.5579, 1.055, 4.087), (-0.5579, 1.046, 4.182), (-0.5579, 1.035, 4.254), (-0.5578, 1.024, 4.299), (-0.5578, 1.012, 4.318), (-0.5579, 0.9998, 4.308), (-0.5579, 0.9882, 4.27), (-0.5579, 0.9774, 4.205), (-0.558, 0.9679, 4.117), (-0.558, 0.96, 4.007), (-0.5581, 0.954, 3.882), (-0.5581, 0.9502, 3.745), (-0.561, 0.9487, 3.615), (-0.5611, 0.9492, 3.307), (-0.5613, 0.952, 3.009), (-0.5614, 0.9571, 2.735), (-0.5615, 0.9641, 2.493), (-0.5616, 0.973, 2.293), (-0.5617, 0.9833, 2.144), (-0.5617, 0.9946, 2.05), (-0.5617, 1.007, 2.016), (-0.5617, 1.019, 2.042), (-0.5617, 1.03, 2.128), (-0.5616, 1.041, 2.27), (-0.5615, 1.051, 2.463), (-0.5614, 1.059, 2.7), (-0.5613, 1.066, 2.971), (-0.5611, 1.07, 3.266), (-0.561, 1.072, 3.573), (-0.5608, 1.071, 3.881), (-0.5607, 1.068, 4.179), (-0.5605, 1.063, 4.453), (-0.5604, 1.056, 4.695), (-0.5603, 1.047, 4.894), (-0.5603, 1.037, 5.044), (-0.5602, 1.026, 5.138), (-0.5602, 1.014, 5.172), (-0.5602, 1.002, 5.146), (-0.5603, 0.9901, 5.06), (-0.5604, 0.9791, 4.918), (-0.5605, 0.9694, 4.724), (-0.5606, 0.9612, 4.488), (-0.5607, 0.9548, 4.217), (-0.5609, 0.9506, 3.922), (-0.5929, 0.9496, 3.767), (-0.593, 0.9501, 3.459), (-0.5932, 0.9529, 3.162), (-0.5933, 0.9579, 2.887), (-0.5934, 0.965, 2.645), (-0.5935, 0.9739, 2.446), (-0.5936, 0.9842, 2.297), (-0.5936, 0.9955, 2.203), (-0.5936, 1.007, 2.169), (-0.5936, 1.019, 2.195), (-0.5935, 1.031, 2.281), (-0.5935, 1.042, 2.423), (-0.5934, 1.052, 2.616), (-0.5933, 1.06, 2.852), (-0.5931, 1.067, 3.123), (-0.593, 1.071, 3.418), (-0.5928, 1.073, 3.726), (-0.5927, 1.072, 4.034), (-0.5925, 1.069, 4.331), (-0.5924, 1.064, 4.606), (-0.5923, 1.057, 4.848), (-0.5922, 1.048, 5.047), (-0.5921, 1.038, 5.196), (-0.5921, 1.027, 5.29), (-0.5921, 1.015, 5.324), (-0.5921, 1.003, 5.298), (-0.5922, 0.991, 5.212), (-0.5922, 0.98, 5.07), (-0.5923, 0.9703, 4.877), (-0.5924, 0.962, 4.64), (-0.5926, 0.9557, 4.37), (-0.5927, 0.9515, 4.075), (-0.5949, 0.9591, 3.774), (-0.5951, 0.9595, 3.513), (-0.5952, 0.9619, 3.261), (-0.5953, 0.9661, 3.029), (-0.5954, 0.9722, 2.824), (-0.5955, 0.9797, 2.655), (-0.5955, 0.9884, 2.528), (-0.5956, 0.998, 2.449), (-0.5956, 1.008, 2.42), (-0.5956, 1.018, 2.442), (-0.5955, 1.028, 2.515), (-0.5955, 1.038, 2.635), (-0.5954, 1.046, 2.799), (-0.5953, 1.053, 2.999), (-0.5952, 1.058, 3.229), (-0.595, 1.062, 3.478), (-0.5949, 1.063, 3.739), (-0.5948, 1.063, 4.0), (-0.5947, 1.061, 4.252), (-0.5946, 1.056, 4.484), (-0.5945, 1.05, 4.689), (-0.5944, 1.043, 4.858), (-0.5943, 1.034, 4.984), (-0.5943, 1.024, 5.064), (-0.5943, 1.014, 5.093), (-0.5943, 1.004, 5.071), (-0.5943, 0.9941, 4.998), (-0.5944, 0.9849, 4.877), (-0.5945, 0.9766, 4.714), (-0.5946, 0.9696, 4.514), (-0.5947, 0.9643, 4.284), (-0.5948, 0.9607, 4.034), (-0.5961, 1.004, 3.765), (-0.5962, 1.004, 3.728), (-0.5962, 1.004, 3.694), (-0.5962, 1.005, 3.661), (-0.5962, 1.006, 3.633), (-0.5962, 1.007, 3.609), (-0.5962, 1.008, 3.592), (-0.5962, 1.009, 3.581), (-0.5962, 1.011, 3.577), (-0.5962, 1.012, 3.58), (-0.5962, 1.014, 3.59), (-0.5962, 1.015, 3.607), (-0.5962, 1.016, 3.629), (-0.5962, 1.017, 3.657), (-0.5962, 1.018, 3.689), (-0.5962, 1.018, 3.724), (-0.5961, 1.018, 3.76), (-0.5961, 1.018, 3.796), (-0.5961, 1.018, 3.831), (-0.5961, 1.017, 3.863), (-0.5961, 1.017, 3.892), (-0.5961, 1.016, 3.915), (-0.5961, 1.014, 3.933), (-0.5961, 1.013, 3.944), (-0.5961, 1.012, 3.948), (-0.5961, 1.01, 3.945), (-0.5961, 1.009, 3.934), (-0.5961, 1.008, 3.918), (-0.5961, 1.006, 3.895), (-0.5961, 1.005, 3.867), (-0.5961, 1.005, 3.835), (-0.5961, 1.004, 3.801), (-0.5762, 0.8981, 3.888), (-0.5757, 0.9034, 4.072), (-0.5751, 0.9116, 4.24), (-0.5747, 0.9226, 4.386), (-0.5743, 0.9357, 4.504), (-0.574, 0.9506, 4.59), (-0.5738, 0.9667, 4.641), (-0.5758, 0.8981, 3.874), (-0.5747, 0.9033, 4.045), (-0.5738, 0.9115, 4.201), (-0.5729, 0.9224, 4.336), (-0.5722, 0.9356, 4.446), (-0.5717, 0.9505, 4.526), (-0.5714, 0.9666, 4.573), (-0.5753, 0.898, 3.854), (-0.5739, 0.9032, 4.005), (-0.5725, 0.9114, 4.142), (-0.5713, 0.9223, 4.262), (-0.5703, 0.9354, 4.358), (-0.5696, 0.9503, 4.428), (-0.5692, 0.9663, 4.469), (-0.5749, 0.898, 3.827), (-0.5731, 0.9031, 3.952), (-0.5714, 0.9112, 4.066), (-0.5699, 0.922, 4.165), (-0.5687, 0.9351, 4.245), (-0.5678, 0.95, 4.302), (-0.5673, 0.966, 4.335), (-0.5746, 0.8979, 3.795), (-0.5725, 0.9029, 3.89), (-0.5705, 0.911, 3.976), (-0.5688, 0.9218, 4.05), (-0.5674, 0.9348, 4.11), (-0.5664, 0.9496, 4.152), (-0.5657, 0.9656, 4.176), (-0.5744, 0.8978, 3.76), (-0.5721, 0.9028, 3.82), (-0.5699, 0.9108, 3.875), (-0.568, 0.9215, 3.922), (-0.5664, 0.9345, 3.958), (-0.5653, 0.9492, 3.984), (-0.5646, 0.9652, 3.998), (-0.5743, 0.8977, 3.722), (-0.5718, 0.9026, 3.746), (-0.5695, 0.9105, 3.767), (-0.5675, 0.9211, 3.784), (-0.5659, 0.9341, 3.796), (-0.5647, 0.9488, 3.804), (-0.5639, 0.9648, 3.806), (-0.5742, 0.8976, 3.683), (-0.5717, 0.9024, 3.669), (-0.5694, 0.9103, 3.656), (-0.5674, 0.9208, 3.642), (-0.5658, 0.9337, 3.63), (-0.5645, 0.9484, 3.619), (-0.5638, 0.9643, 3.61), (-0.5743, 0.8975, 3.644), (-0.5719, 0.9023, 3.594), (-0.5696, 0.91, 3.546), (-0.5677, 0.9205, 3.503), (-0.5661, 0.9333, 3.466), (-0.5649, 0.9479, 3.437), (-0.5641, 0.9639, 3.416), (-0.5745, 0.8974, 3.608), (-0.5722, 0.9021, 3.522), (-0.5701, 0.9098, 3.442), (-0.5683, 0.9202, 3.37), (-0.5668, 0.9329, 3.31), (-0.5656, 0.9475, 3.263), (-0.5649, 0.9634, 3.232), (-0.5768, 0.896, 3.696), (-0.5747, 0.8974, 3.575), (-0.5727, 0.9019, 3.457), (-0.5708, 0.9095, 3.347), (-0.5692, 0.9199, 3.249), (-0.5679, 0.9326, 3.168), (-0.5669, 0.9472, 3.106), (-0.5662, 0.963, 3.065), (-0.5751, 0.8973, 3.546), (-0.5734, 0.9018, 3.401), (-0.5718, 0.9093, 3.266), (-0.5704, 0.9197, 3.146), (-0.5693, 0.9323, 3.046), (-0.5685, 0.9469, 2.971), (-0.5679, 0.9627, 2.922), (-0.5755, 0.8972, 3.523), (-0.5742, 0.9017, 3.356), (-0.573, 0.9092, 3.2), (-0.5719, 0.9195, 3.063), (-0.571, 0.9321, 2.949), (-0.5704, 0.9466, 2.862), (-0.57, 0.9624, 2.807), (-0.5759, 0.8972, 3.507), (-0.5751, 0.9016, 3.324), (-0.5743, 0.9091, 3.154), (-0.5736, 0.9193, 3.004), (-0.573, 0.9319, 2.88), (-0.5726, 0.9464, 2.786), (-0.5723, 0.9622, 2.725), (-0.5764, 0.8972, 3.498), (-0.576, 0.9016, 3.306), (-0.5757, 0.909, 3.129), (-0.5753, 0.9192, 2.972), (-0.5751, 0.9318, 2.842), (-0.5749, 0.9463, 2.743), (-0.5748, 0.9621, 2.68), (-0.5769, 0.8972, 3.497), (-0.577, 0.9016, 3.304), (-0.5771, 0.909, 3.125), (-0.5772, 0.9192, 2.967), (-0.5773, 0.9318, 2.836), (-0.5773, 0.9463, 2.736), (-0.5773, 0.9621, 2.673), (-0.5775, 0.8972, 3.503), (-0.578, 0.9016, 3.316), (-0.5786, 0.9091, 3.143), (-0.579, 0.9193, 2.989), (-0.5794, 0.9319, 2.862), (-0.5797, 0.9464, 2.766), (-0.5799, 0.9622, 2.705), (-0.5779, 0.8972, 3.516), (-0.579, 0.9017, 3.343), (-0.5799, 0.9092, 3.181), (-0.5808, 0.9194, 3.039), (-0.5815, 0.932, 2.92), (-0.582, 0.9465, 2.831), (-0.5823, 0.9624, 2.773), (-0.5784, 0.8973, 3.537), (-0.5798, 0.9018, 3.383), (-0.5812, 0.9093, 3.24), (-0.5824, 0.9196, 3.113), (-0.5833, 0.9322, 3.008), (-0.5841, 0.9468, 2.928), (-0.5845, 0.9626, 2.876), (-0.5788, 0.8973, 3.564), (-0.5806, 0.9019, 3.435), (-0.5823, 0.9095, 3.316), (-0.5838, 0.9198, 3.21), (-0.585, 0.9325, 3.121), (-0.5859, 0.9471, 3.054), (-0.5864, 0.9629, 3.01), (-0.5791, 0.8974, 3.595), (-0.5812, 0.902, 3.497), (-0.5832, 0.9097, 3.406), (-0.5849, 0.9201, 3.325), (-0.5863, 0.9328, 3.256), (-0.5873, 0.9474, 3.204), (-0.588, 0.9633, 3.17), (-0.5793, 0.8975, 3.631), (-0.5816, 0.9022, 3.567), (-0.5838, 0.9099, 3.507), (-0.5857, 0.9204, 3.453), (-0.5873, 0.9332, 3.408), (-0.5884, 0.9478, 3.372), (-0.5891, 0.9637, 3.348), (-0.5794, 0.8976, 3.669), (-0.5819, 0.9024, 3.642), (-0.5842, 0.9102, 3.615), (-0.5862, 0.9207, 3.591), (-0.5878, 0.9335, 3.57), (-0.589, 0.9482, 3.552), (-0.5898, 0.9642, 3.539), (-0.5795, 0.8977, 3.708), (-0.582, 0.9025, 3.718), (-0.5843, 0.9104, 3.727), (-0.5863, 0.921, 3.733), (-0.5879, 0.9339, 3.736), (-0.5892, 0.9487, 3.737), (-0.5899, 0.9646, 3.736), (-0.5794, 0.8978, 3.746), (-0.5818, 0.9027, 3.794), (-0.5841, 0.9107, 3.836), (-0.586, 0.9214, 3.872), (-0.5876, 0.9343, 3.901), (-0.5888, 0.9491, 3.92), (-0.5896, 0.9651, 3.929), (-0.5792, 0.8979, 3.783), (-0.5815, 0.9029, 3.866), (-0.5836, 0.9109, 3.941), (-0.5854, 0.9217, 4.005), (-0.5869, 0.9347, 4.057), (-0.5881, 0.9495, 4.093), (-0.5888, 0.9655, 4.113), (-0.579, 0.8979, 3.816), (-0.581, 0.903, 3.931), (-0.5829, 0.9112, 4.035), (-0.5845, 0.9219, 4.126), (-0.5858, 0.935, 4.198), (-0.5868, 0.9499, 4.251), (-0.5875, 0.9659, 4.28), (-0.5786, 0.898, 3.845), (-0.5803, 0.9032, 3.987), (-0.5819, 0.9113, 4.117), (-0.5833, 0.9222, 4.229), (-0.5844, 0.9353, 4.32), (-0.5852, 0.9502, 4.386), (-0.5858, 0.9662, 4.424), (-0.5782, 0.898, 3.868), (-0.5795, 0.9033, 4.032), (-0.5807, 0.9115, 4.182), (-0.5818, 0.9224, 4.312), (-0.5827, 0.9355, 4.417), (-0.5833, 0.9504, 4.494), (-0.5837, 0.9665, 4.539), (-0.5778, 0.8981, 3.884), (-0.5786, 0.9034, 4.064), (-0.5794, 0.9116, 4.228), (-0.5801, 0.9225, 4.371), (-0.5807, 0.9357, 4.487), (-0.5811, 0.9506, 4.571), (-0.5814, 0.9667, 4.621), (-0.5773, 0.8981, 3.893), (-0.5777, 0.9034, 4.081), (-0.578, 0.9117, 4.253), (-0.5784, 0.9226, 4.403), (-0.5786, 0.9358, 4.525), (-0.5788, 0.9507, 4.613), (-0.5789, 0.9668, 4.666), (-0.5768, 0.8981, 3.894), (-0.5767, 0.9034, 4.084), (-0.5766, 0.9117, 4.257), (-0.5765, 0.9226, 4.408), (-0.5764, 0.9358, 4.531), (-0.5764, 0.9507, 4.62), (-0.5764, 0.9668, 4.673), (0.4981, 0.8238, 31.05), (0.4913, 0.8078, 30.59), (0.4907, 0.8065, 30.31), (0.5055, 0.8412, 30.31), (0.5049, 0.8399, 30.59), (0.5033, 0.8361, 30.83), (0.5053, 0.8409, 30.45), (0.5042, 0.8383, 30.72), (0.5022, 0.8335, 30.92), (0.4967, 0.8205, 31.03), (0.494, 0.8142, 30.92), (0.5009, 0.8305, 30.99), (0.4953, 0.8172, 30.99), (0.4929, 0.8115, 30.83), (0.5653, 0.4456, 1.0), (0.5621, 0.2154, 1.0), (0.5716, -0.0871, 1.0), (0.5827, -0.3567, 1.0), (0.5677, -0.7118, 1.0), (0.4909, 0.8068, 30.46), (0.5487, 0.5837, 1.0), (0.5495, -0.8433, 1.0), (0.4995, 0.8272, 31.03), (0.492, 0.8094, 30.72), (0.5164, 0.8599, 1.0), (0.5329, 0.7678, 1.0), (0.4801, 0.7744, 1.0), (0.458, 0.6363, 1.0), (0.4477, 0.439, 1.0), (0.4596, 0.3272, 1.0), (0.4801, 0.2154, 1.0), (0.4895, 0.04442, 1.0), (0.4824, -0.1594, 1.0), (0.469, -0.4159, 1.0), (0.4698, -0.6066, 1.0), (0.4785, -0.7644, 1.0), (0.499, -0.8039, 1.0), (0.5219, -0.8894, 1.0), (0.5551, 0.3592, -5.926), (0.5526, 0.1721, -5.926), (0.5603, -0.07373, -5.926), (0.5692, -0.2928, -5.926), (0.5571, -0.5814, -5.926), (0.5417, 0.4714, -5.926), (0.5423, -0.6883, -5.926), (0.5154, 0.6958, -5.926), (0.5288, 0.621, -5.926), (0.4859, 0.6264, -5.926), (0.4679, 0.5141, -5.926), (0.4596, 0.3538, -5.926), (0.4692, 0.263, -5.926), (0.4859, 0.1721, -5.926), (0.4936, 0.03316, -5.926), (0.4878, -0.1325, -5.926), (0.4769, -0.3409, -5.926), (0.4775, -0.4959, -5.926), (0.4846, -0.6242, -5.926), (0.5013, -0.6562, -5.926), (0.5199, -0.7257, -5.926)], [], [(0, 3, 9, 8), (2, 1, 10, 11), (12, 13, 15, 14), (11, 10, 14, 15), (5, 6, 13, 12), (17, 16, 18, 19), (9, 19, 18, 8), (7, 4, 16, 17), (37, 39, 156, 155), (142, 143, 145, 144), (22, 24, 25, 23), (67, 69, 171, 170), (140, 141, 143, 142), (24, 26, 27, 25), (81, 83, 178, 177), (138, 139, 141, 140), (26, 28, 29, 27), (51, 53, 163, 162), (136, 137, 139, 138), (28, 30, 31, 29), (29, 31, 152, 151), (134, 135, 137, 136), (30, 32, 33, 31), (73, 75, 174, 173), (132, 133, 135, 134), (32, 34, 35, 33), (43, 45, 159, 158), (130, 131, 133, 132), (34, 36, 37, 35), (65, 67, 170, 169), (128, 129, 131, 130), (36, 38, 39, 37), (35, 37, 155, 154), (126, 127, 129, 128), (38, 40, 41, 39), (57, 59, 166, 165), (124, 125, 127, 126), (40, 42, 43, 41), (79, 81, 177, 176), (122, 123, 125, 124), (42, 44, 45, 43), (49, 51, 162, 161), (120, 121, 123, 122), (44, 46, 47, 45), (27, 29, 151, 150), (118, 119, 121, 120), (46, 48, 49, 47), (23, 25, 149, 148), (116, 117, 119, 118), (48, 50, 51, 49), (71, 73, 173, 172), (114, 115, 117, 116), (50, 52, 53, 51), (85, 23, 148, 179), (112, 113, 115, 114), (52, 54, 55, 53), (41, 43, 158, 157), (110, 111, 113, 112), (54, 56, 57, 55), (63, 65, 169, 168), (108, 109, 111, 110), (56, 58, 59, 57), (33, 35, 154, 153), (106, 107, 109, 108), (58, 60, 61, 59), (55, 57, 165, 164), (104, 105, 107, 106), (60, 62, 63, 61), (77, 79, 176, 175), (102, 103, 105, 104), (62, 64, 65, 63), (47, 49, 161, 160), (100, 101, 103, 102), (64, 66, 67, 65), (25, 27, 150, 149), (98, 99, 101, 100), (66, 68, 69, 67), (69, 71, 172, 171), (96, 97, 99, 98), (68, 70, 71, 69), (39, 41, 157, 156), (94, 95, 97, 96), (70, 72, 73, 71), (61, 63, 168, 167), (92, 93, 95, 94), (72, 74, 75, 73), (178, 179, 211, 210), (90, 91, 93, 92), (74, 76, 77, 75), (21, 86, 88, 90, 92, 94, 96, 98, 100, 102, 104, 106, 108, 110, 112, 114, 116, 118, 120, 122, 124, 126, 128, 130, 132, 134, 136, 138, 140, 142, 144, 146), (88, 89, 91, 90), (76, 78, 79, 77), (144, 145, 147, 146), (86, 87, 89, 88), (78, 80, 81, 79), (146, 147, 20, 21), (21, 20, 87, 86), (80, 82, 83, 81), (83, 85, 179, 178), (84, 22, 23, 85), (82, 84, 85, 83), (59, 61, 167, 166), (87, 20, 147, 145, 143, 141, 139, 137, 135, 133, 131, 129, 127, 125, 123, 121, 119, 117, 115, 113, 111, 109, 107, 105, 103, 101, 99, 97, 95, 93, 91, 89), (22, 84, 82, 80, 78, 76, 74, 72, 70, 68, 66, 64, 62, 60, 58, 56, 54, 52, 50, 48, 46, 44, 42, 40, 38, 36, 34, 32, 30, 28, 26, 24), (45, 47, 160, 159), (75, 77, 175, 174), (31, 33, 153, 152), (53, 55, 164, 163), (201, 202, 234, 233), (167, 168, 200, 199), (156, 157, 189, 188), (176, 177, 209, 208), (165, 166, 198, 197), (154, 155, 187, 186), (174, 175, 207, 206), (152, 153, 185, 184), (163, 164, 196, 195), (172, 173, 205, 204), (150, 151, 183, 182), (161, 162, 194, 193), (170, 171, 203, 202), (148, 149, 181, 180), (159, 160, 192, 191), (179, 148, 180, 211), (168, 169, 201, 200), (157, 158, 190, 189), (177, 178, 210, 209), (166, 167, 199, 198), (155, 156, 188, 187), (175, 176, 208, 207), (164, 165, 197, 196), (153, 154, 186, 185), (173, 174, 206, 205), (151, 152, 184, 183), (162, 163, 195, 194), (171, 172, 204, 203), (149, 150, 182, 181), (160, 161, 193, 192), (169, 170, 202, 201), (158, 159, 191, 190), (235, 236, 268, 267), (190, 191, 223, 222), (210, 211, 243, 242), (199, 200, 232, 231), (188, 189, 221, 220), (208, 209, 241, 240), (197, 198, 230, 229), (186, 187, 219, 218), (206, 207, 239, 238), (184, 185, 217, 216), (195, 196, 228, 227), (204, 205, 237, 236), (182, 183, 215, 214), (193, 194, 226, 225), (202, 203, 235, 234), (180, 181, 213, 212), (191, 192, 224, 223), (211, 180, 212, 243), (200, 201, 233, 232), (189, 190, 222, 221), (209, 210, 242, 241), (198, 199, 231, 230), (187, 188, 220, 219), (207, 208, 240, 239), (196, 197, 229, 228), (185, 186, 218, 217), (205, 206, 238, 237), (183, 184, 216, 215), (194, 195, 227, 226), (203, 204, 236, 235), (181, 182, 214, 213), (192, 193, 225, 224), (269, 270, 302, 301), (213, 214, 246, 245), (224, 225, 257, 256), (233, 234, 266, 265), (222, 223, 255, 254), (242, 243, 275, 274), (231, 232, 264, 263), (220, 221, 253, 252), (240, 241, 273, 272), (229, 230, 262, 261), (218, 219, 251, 250), (238, 239, 271, 270), (216, 217, 249, 248), (227, 228, 260, 259), (236, 237, 269, 268), (214, 215, 247, 246), (225, 226, 258, 257), (234, 235, 267, 266), (212, 213, 245, 244), (223, 224, 256, 255), (243, 212, 244, 275), (232, 233, 265, 264), (221, 222, 254, 253), (241, 242, 274, 273), (230, 231, 263, 262), (219, 220, 252, 251), (239, 240, 272, 271), (228, 229, 261, 260), (217, 218, 250, 249), (237, 238, 270, 269), (215, 216, 248, 247), (226, 227, 259, 258), (301, 302, 334, 333), (247, 248, 280, 279), (258, 259, 291, 290), (267, 268, 300, 299), (245, 246, 278, 277), (256, 257, 289, 288), (265, 266, 298, 297), (254, 255, 287, 286), (274, 275, 307, 306), (263, 264, 296, 295), (252, 253, 285, 284), (272, 273, 305, 304), (261, 262, 294, 293), (250, 251, 283, 282), (270, 271, 303, 302), (248, 249, 281, 280), (259, 260, 292, 291), (268, 269, 301, 300), (246, 247, 279, 278), (257, 258, 290, 289), (266, 267, 299, 298), (244, 245, 277, 276), (255, 256, 288, 287), (275, 244, 276, 307), (264, 265, 297, 296), (253, 254, 286, 285), (273, 274, 306, 305), (262, 263, 295, 294), (251, 252, 284, 283), (271, 272, 304, 303), (260, 261, 293, 292), (249, 250, 282, 281), (335, 336, 368, 367), (279, 280, 312, 311), (290, 291, 323, 322), (299, 300, 332, 331), (277, 278, 310, 309), (288, 289, 321, 320), (297, 298, 330, 329), (286, 287, 319, 318), (306, 307, 339, 338), (295, 296, 328, 327), (284, 285, 317, 316), (304, 305, 337, 336), (293, 294, 326, 325), (282, 283, 315, 314), (302, 303, 335, 334), (280, 281, 313, 312), (291, 292, 324, 323), (300, 301, 333, 332), (278, 279, 311, 310), (289, 290, 322, 321), (298, 299, 331, 330), (276, 277, 309, 308), (287, 288, 320, 319), (307, 276, 308, 339), (296, 297, 329, 328), (285, 286, 318, 317), (305, 306, 338, 337), (294, 295, 327, 326), (283, 284, 316, 315), (303, 304, 336, 335), (292, 293, 325, 324), (281, 282, 314, 313), (369, 370, 402, 401), (1430, 1452, 357, 356), (313, 314, 346, 345), (333, 334, 366, 365), (311, 312, 344, 343), (1442, 1439, 355, 354), (1436, 1433, 364, 363), (309, 310, 342, 341), (1443, 1440, 353, 352), (1437, 1434, 362, 361), (1431, 1453, 351, 350), (338, 339, 371, 370), (1438, 1435, 360, 359), (1432, 1449, 349, 348), (336, 337, 369, 368), (1452, 1441, 358, 357), (314, 315, 347, 346), (334, 335, 367, 366), (312, 313, 345, 344), (1439, 1430, 356, 355), (332, 333, 365, 364, 1433), (310, 311, 343, 342), (1440, 1442, 354, 353), (1434, 1436, 363, 362), (308, 309, 341, 340), (1453, 1443, 352, 351), (339, 308, 340, 371), (1435, 1437, 361, 360), (1449, 1431, 350, 349), (337, 338, 370, 369), (1441, 1438, 359, 358), (315, 316, 1432, 348, 347), (403, 372, 404, 435), (358, 359, 391, 390), (347, 348, 380, 379), (367, 368, 400, 399), (356, 357, 389, 388), (345, 346, 378, 377), (365, 366, 398, 397), (343, 344, 376, 375), (354, 355, 387, 386), (363, 364, 396, 395), (341, 342, 374, 373), (352, 353, 385, 384), (361, 362, 394, 393), (350, 351, 383, 382), (370, 371, 403, 402), (359, 360, 392, 391), (348, 349, 381, 380), (368, 369, 401, 400), (357, 358, 390, 389), (346, 347, 379, 378), (366, 367, 399, 398), (344, 345, 377, 376), (355, 356, 388, 387), (364, 365, 397, 396), (342, 343, 375, 374), (353, 354, 386, 385), (362, 363, 395, 394), (340, 341, 373, 372), (351, 352, 384, 383), (371, 340, 372, 403), (360, 361, 393, 392), (349, 350, 382, 381), (426, 427, 459, 458), (392, 393, 425, 424), (381, 382, 414, 413), (401, 402, 434, 433), (390, 391, 423, 422), (379, 380, 412, 411), (399, 400, 432, 431), (388, 389, 421, 420), (377, 378, 410, 409), (397, 398, 430, 429), (375, 376, 408, 407), (386, 387, 419, 418), (395, 396, 428, 427), (373, 374, 406, 405), (384, 385, 417, 416), (393, 394, 426, 425), (382, 383, 415, 414), (402, 403, 435, 434), (391, 392, 424, 423), (380, 381, 413, 412), (400, 401, 433, 432), (389, 390, 422, 421), (378, 379, 411, 410), (398, 399, 431, 430), (376, 377, 409, 408), (387, 388, 420, 419), (396, 397, 429, 428), (374, 375, 407, 406), (385, 386, 418, 417), (394, 395, 427, 426), (372, 373, 405, 404), (383, 384, 416, 415), (460, 461, 493, 492), (404, 405, 437, 436), (415, 416, 448, 447), (435, 404, 436, 467), (424, 425, 457, 456), (413, 414, 446, 445), (433, 434, 466, 465), (422, 423, 455, 454), (411, 412, 444, 443), (431, 432, 464, 463), (420, 421, 453, 452), (409, 410, 442, 441), (429, 430, 462, 461), (407, 408, 440, 439), (418, 419, 451, 450), (427, 428, 460, 459), (405, 406, 438, 437), (416, 417, 449, 448), (425, 426, 458, 457), (414, 415, 447, 446), (434, 435, 467, 466), (423, 424, 456, 455), (412, 413, 445, 444), (432, 433, 465, 464), (421, 422, 454, 453), (410, 411, 443, 442), (430, 431, 463, 462), (408, 409, 441, 440), (419, 420, 452, 451), (428, 429, 461, 460), (406, 407, 439, 438), (417, 418, 450, 449), (469, 470, 471, 472, 473, 474, 475, 476, 477, 478, 479, 480, 481, 482, 483, 484, 485, 486, 487, 488, 489, 490, 491, 492, 493, 494, 495, 496, 497, 498, 499, 468), (438, 439, 471, 470), (449, 450, 482, 481), (458, 459, 491, 490), (436, 437, 469, 468), (447, 448, 480, 479), (467, 436, 468, 499), (456, 457, 489, 488), (445, 446, 478, 477), (465, 466, 498, 497), (454, 455, 487, 486), (443, 444, 476, 475), (463, 464, 496, 495), (452, 453, 485, 484), (441, 442, 474, 473), (461, 462, 494, 493), (439, 440, 472, 471), (450, 451, 483, 482), (459, 460, 492, 491), (437, 438, 470, 469), (448, 449, 481, 480), (457, 458, 490, 489), (446, 447, 479, 478), (466, 467, 499, 498), (455, 456, 488, 487), (444, 445, 477, 476), (464, 465, 497, 496), (453, 454, 486, 485), (442, 443, 475, 474), (462, 463, 495, 494), (440, 441, 473, 472), (451, 452, 484, 483), (570, 507, 500), (570, 500, 718), (503, 504, 722, 721), (500, 501, 719, 718), (504, 505, 723, 722), (501, 502, 720, 719), (505, 506, 724, 723), (570, 514, 507), (570, 571, 563), (570, 556, 549), (570, 542, 535), (570, 528, 521), (570, 563, 556), (570, 549, 542), (570, 535, 528), (570, 578, 571), (570, 634, 627), (570, 620, 613), (570, 606, 599), (570, 592, 585), (570, 627, 620), (570, 613, 606), (570, 599, 592), (570, 641, 634), (570, 697, 690), (570, 683, 676), (570, 669, 662), (570, 655, 648), (570, 690, 683), (570, 676, 669), (570, 662, 655), (570, 704, 697), (511, 512, 505, 504), (510, 511, 504, 503), (507, 508, 501, 500), (570, 718, 711), (508, 509, 502, 501), (512, 513, 506, 505), (509, 510, 503, 502), (516, 517, 510, 509), (526, 527, 520, 519), (523, 524, 517, 516), (515, 516, 509, 508), (519, 520, 513, 512), (521, 522, 515, 514), (518, 519, 512, 511), (517, 518, 511, 510), (524, 525, 518, 517), (532, 533, 526, 525), (531, 532, 525, 524), (528, 529, 522, 521), (525, 526, 519, 518), (529, 530, 523, 522), (533, 534, 527, 526), (530, 531, 524, 523), (537, 538, 531, 530), (547, 548, 541, 540), (544, 545, 538, 537), (536, 537, 530, 529), (540, 541, 534, 533), (542, 543, 536, 535), (539, 540, 533, 532), (538, 539, 532, 531), (545, 546, 539, 538), (553, 554, 547, 546), (552, 553, 546, 545), (549, 550, 543, 542), (546, 547, 540, 539), (550, 551, 544, 543), (554, 555, 548, 547), (551, 552, 545, 544), (558, 559, 552, 551), (568, 569, 562, 561), (565, 566, 559, 558), (557, 558, 551, 550), (561, 562, 555, 554), (563, 564, 557, 556), (560, 561, 554, 553), (559, 560, 553, 552), (566, 567, 560, 559), (575, 576, 568, 567), (574, 575, 567, 566), (571, 572, 564, 563), (567, 568, 561, 560), (572, 573, 565, 564), (576, 577, 569, 568), (573, 574, 566, 565), (580, 581, 574, 573), (590, 591, 584, 583), (587, 588, 581, 580), (579, 580, 573, 572), (583, 584, 577, 576), (585, 586, 579, 578), (582, 583, 576, 575), (581, 582, 575, 574), (596, 597, 590, 589), (595, 596, 589, 588), (592, 593, 586, 585), (589, 590, 583, 582), (593, 594, 587, 586), (597, 598, 591, 590), (594, 595, 588, 587), (588, 589, 582, 581), (609, 610, 603, 602), (606, 607, 600, 599), (603, 604, 597, 596), (602, 603, 596, 595), (611, 612, 605, 604), (601, 602, 595, 594), (600, 601, 594, 593), (599, 600, 593, 592), (615, 616, 609, 608), (614, 615, 608, 607), (618, 619, 612, 611), (608, 609, 602, 601), (617, 618, 611, 610), (616, 617, 610, 609), (613, 614, 607, 606), (607, 608, 601, 600), (630, 631, 624, 623), (627, 628, 621, 620), (624, 625, 618, 617), (623, 624, 617, 616), (632, 633, 626, 625), (622, 623, 616, 615), (621, 622, 615, 614), (620, 621, 614, 613), (636, 637, 630, 629), (635, 636, 629, 628), (639, 640, 633, 632), (629, 630, 623, 622), (638, 639, 632, 631), (637, 638, 631, 630), (634, 635, 628, 627), (628, 629, 622, 621), (651, 652, 645, 644), (648, 649, 642, 641), (645, 646, 639, 638), (644, 645, 638, 637), (653, 654, 647, 646), (643, 644, 637, 636), (642, 643, 636, 635), (641, 642, 635, 634), (657, 658, 651, 650), (656, 657, 650, 649), (660, 661, 654, 653), (650, 651, 644, 643), (659, 660, 653, 652), (658, 659, 652, 651), (655, 656, 649, 648), (649, 650, 643, 642), (672, 673, 666, 665), (669, 670, 663, 662), (666, 667, 660, 659), (665, 666, 659, 658), (674, 675, 668, 667), (664, 665, 658, 657), (663, 664, 657, 656), (662, 663, 656, 655), (678, 679, 672, 671), (677, 678, 671, 670), (681, 682, 675, 674), (671, 672, 665, 664), (680, 681, 674, 673), (679, 680, 673, 672), (676, 677, 670, 669), (670, 671, 664, 663), (693, 694, 687, 686), (690, 691, 684, 683), (687, 688, 681, 680), (686, 687, 680, 679), (695, 696, 689, 688), (685, 686, 679, 678), (684, 685, 678, 677), (683, 684, 677, 676), (699, 700, 693, 692), (698, 699, 692, 691), (702, 703, 696, 695), (692, 693, 686, 685), (701, 702, 695, 694), (700, 701, 694, 693), (697, 698, 691, 690), (691, 692, 685, 684), (714, 715, 708, 707), (711, 712, 705, 704), (708, 709, 702, 701), (707, 708, 701, 700), (716, 717, 710, 709), (706, 707, 700, 699), (705, 706, 699, 698), (704, 705, 698, 697), (719, 720, 713, 712), (723, 724, 717, 716), (720, 721, 714, 713), (713, 714, 707, 706), (721, 722, 715, 714), (718, 719, 712, 711), (722, 723, 716, 715), (715, 716, 709, 708), (502, 503, 721, 720), (570, 521, 514), (570, 585, 578), (570, 648, 641), (570, 711, 704), (514, 515, 508, 507), (522, 523, 516, 515), (535, 536, 529, 528), (543, 544, 537, 536), (556, 557, 550, 549), (564, 565, 558, 557), (578, 579, 572, 571), (586, 587, 580, 579), (604, 605, 598, 597), (610, 611, 604, 603), (625, 626, 619, 618), (631, 632, 625, 624), (646, 647, 640, 639), (652, 653, 646, 645), (667, 668, 661, 660), (673, 674, 667, 666), (688, 689, 682, 681), (694, 695, 688, 687), (709, 710, 703, 702), (712, 713, 706, 705), (945, 937, 793, 801), (864, 856, 1070, 1069), (1114, 1115, 1147, 1146), (973, 972, 820, 828), (731, 730, 991, 999), (1125, 1126, 1158, 1157), (778, 777, 1053, 1054), (749, 748, 1035, 1043), (846, 838, 1074, 1073), (955, 946, 802, 810), (910, 909, 741, 742), (729, 728, 982, 990), (928, 927, 775, 776), (767, 766, 1051, 1052), (747, 746, 1026, 1034), (883, 882, 1065, 1064), (837, 829, 1076, 1075), (727, 734, 726, 981), (765, 764, 1049, 1050), (856, 855, 1071, 1070), (909, 901, 725, 741), (972, 964, 819, 820), (1136, 1137, 1169, 1168), (874, 873, 1067, 1066), (734, 784, 1060, 726), (1116, 1117, 1149, 1148), (745, 744, 1017, 1018), (763, 762, 1047, 1048), (963, 955, 810, 811), (865, 864, 1069, 1068), (918, 910, 742, 758), (783, 782, 1058, 1059), (946, 945, 801, 802), (743, 733, 1008, 1009), (761, 760, 1045, 1046), (990, 982, 837, 838), (1054, 1053, 936, 937), (1045, 1044, 892, 900), (1127, 1128, 1160, 1159), (1074, 1075, 1107, 1106), (781, 780, 1056, 1057), (1138, 1139, 1171, 1170), (732, 731, 999, 1000), (779, 778, 1054, 1055), (1043, 1035, 883, 891), (999, 991, 846, 847), (1056, 1055, 945, 946), (750, 749, 1043, 1044), (1052, 1051, 927, 928), (730, 729, 990, 991), (777, 767, 1052, 1053), (1009, 1008, 856, 864), (1048, 1047, 909, 910), (726, 1060, 972, 973), (1118, 1119, 1151, 1150), (981, 726, 973, 829), (748, 747, 1034, 1035), (1129, 1130, 1162, 1161), (728, 727, 981, 982), (766, 765, 1050, 1051), (1059, 1058, 963, 964), (1018, 1017, 865, 873), (1050, 1049, 918, 919), (746, 745, 1018, 1026), (1046, 1045, 900, 901), (764, 763, 1048, 1049), (784, 783, 1059, 1060), (982, 981, 829, 837), (1053, 1052, 928, 936), (1044, 1043, 891, 892), (1140, 1109, 1141, 1172), (1000, 999, 847, 855), (744, 743, 1009, 1017), (1120, 1121, 1153, 1152), (762, 761, 1046, 1047), (782, 781, 1057, 1058), (1035, 1034, 882, 883), (991, 990, 838, 846), (1055, 1054, 937, 945), (1008, 1000, 855, 856), (1051, 1050, 919, 927), (772, 771, 761, 762), (795, 794, 781, 782), (780, 779, 1055, 1056), (1058, 1057, 955, 963), (1017, 1009, 864, 865), (1109, 1110, 1142, 1141), (1049, 1048, 910, 918), (751, 740, 732, 733), (1165, 1166, 1198, 1197), (791, 790, 779, 780), (770, 769, 750, 760), (847, 846, 1073, 1072), (1047, 1046, 901, 909), (1060, 1059, 964, 972), (739, 738, 730, 731), (760, 750, 1044, 1045), (789, 788, 777, 778), (768, 757, 748, 749), (1088, 1089, 1121, 1120), (737, 736, 728, 729), (1077, 1078, 1110, 1109), (787, 786, 766, 767), (756, 755, 746, 747), (735, 798, 734, 727), (785, 774, 764, 765), (798, 797, 784, 734), (1099, 1100, 1132, 1131), (754, 753, 744, 745), (1090, 1091, 1123, 1122), (773, 772, 762, 763), (796, 795, 782, 783), (752, 751, 733, 743), (771, 770, 760, 761), (794, 791, 780, 781), (1079, 1080, 1112, 1111), (740, 739, 731, 732), (1101, 1102, 1134, 1133), (790, 789, 778, 779), (769, 768, 749, 750), (738, 737, 729, 730), (788, 787, 767, 777), (757, 756, 747, 748), (1092, 1093, 1125, 1124), (736, 735, 727, 728), (1081, 1082, 1114, 1113), (786, 785, 765, 766), (755, 754, 745, 746), (774, 773, 763, 764), (797, 796, 783, 784), (733, 732, 1000, 1008), (1103, 1104, 1136, 1135), (824, 823, 773, 774), (1083, 1084, 1116, 1115), (839, 836, 796, 797), (809, 808, 752, 753), (822, 821, 771, 772), (835, 834, 794, 795), (807, 806, 740, 751), (1094, 1095, 1127, 1126), (833, 832, 790, 791), (1105, 1106, 1138, 1137), (818, 817, 769, 770), (805, 804, 738, 739), (831, 830, 788, 789), (816, 815, 757, 768), (803, 800, 736, 737), (1085, 1086, 1118, 1117), (827, 826, 786, 787), (1096, 1097, 1129, 1128), (814, 813, 755, 756), (799, 840, 798, 735), (825, 824, 774, 785), (840, 839, 797, 798), (812, 809, 753, 754), (1107, 1108, 1140, 1139), (823, 822, 772, 773), (1087, 1088, 1120, 1119), (836, 835, 795, 796), (808, 807, 751, 752), (821, 818, 770, 771), (834, 833, 791, 794), (806, 805, 739, 740), (1098, 1099, 1131, 1130), (832, 831, 789, 790), (1089, 1090, 1122, 1121), (817, 816, 768, 769), (804, 803, 737, 738), (830, 827, 787, 788), (815, 814, 756, 757), (800, 799, 735, 736), (1078, 1079, 1111, 1110), (826, 825, 785, 786), (1100, 1101, 1133, 1132), (753, 752, 743, 744), (868, 867, 825, 826), (853, 852, 812, 813), (866, 863, 823, 824), (879, 878, 836, 839), (1091, 1092, 1124, 1123), (851, 850, 808, 809), (1080, 1081, 1113, 1112), (862, 861, 821, 822), (877, 876, 834, 835), (849, 848, 806, 807), (875, 872, 832, 833), (860, 859, 817, 818), (1102, 1103, 1135, 1134), (845, 844, 804, 805), (1082, 1083, 1115, 1114), (871, 870, 830, 831), (858, 857, 815, 816), (843, 842, 800, 803), (869, 868, 826, 827), (1093, 1094, 1126, 1125), (854, 853, 813, 814), (1104, 1105, 1137, 1136), (841, 880, 840, 799), (867, 866, 824, 825), (880, 879, 839, 840), (852, 851, 809, 812), (863, 862, 822, 823), (1084, 1085, 1117, 1116), (878, 877, 835, 836), (1095, 1096, 1128, 1127), (850, 849, 807, 808), (861, 860, 818, 821), (876, 875, 833, 834), (848, 845, 805, 806), (872, 871, 831, 832), (1106, 1107, 1139, 1138), (859, 858, 816, 817), (1086, 1087, 1119, 1118), (844, 843, 803, 804), (870, 869, 827, 830), (857, 854, 814, 815), (813, 812, 754, 755), (1002, 998, 860, 861), (1097, 1098, 1130, 1129), (1029, 1027, 875, 876), (1131, 1132, 1164, 1163), (974, 970, 845, 848), (1012, 1010, 866, 867), (958, 1042, 881, 885, 887, 889, 893, 895, 897, 899, 903, 905, 907, 911, 913, 915, 917, 921, 923, 925, 929, 931, 933, 935, 939, 941, 943, 947, 949, 951, 953, 956), (994, 992, 857, 858), (965, 961, 960, 962), (776, 775, 1087, 1086), (961, 1040, 1039, 960), (1065, 1066, 1098, 1097), (962, 960, 841, 842), (967, 965, 962, 966), (1041, 1042, 958, 959), (884, 881, 1042, 1041), (969, 967, 966, 968), (1076, 828, 1077, 1108), (959, 958, 956, 957), (759, 758, 1089, 1088), (886, 885, 881, 884), (971, 969, 968, 970), (957, 956, 953, 954), (975, 971, 970, 974), (954, 953, 951, 952), (828, 820, 1078, 1077), (842, 841, 799, 800), (1067, 1068, 1100, 1099), (977, 975, 974, 976), (952, 951, 949, 950), (992, 988, 854, 857), (979, 977, 976, 978), (950, 949, 947, 948), (742, 741, 1091, 1090), (1020, 1016, 869, 870), (819, 811, 1080, 1079), (983, 979, 978, 980), (948, 947, 943, 944), (980, 978, 850, 851), (985, 983, 980, 984), (944, 943, 941, 942), (1069, 1070, 1102, 1101), (1037, 1033, 878, 879), (725, 1061, 1093, 1092), (987, 985, 984, 986), (942, 941, 939, 940), (1010, 1006, 863, 866), (989, 987, 986, 988), (940, 939, 935, 938), (810, 802, 1082, 1081), (970, 968, 844, 845), (1071, 1072, 1104, 1103), (993, 989, 988, 992), (938, 935, 933, 934), (998, 996, 859, 860), (995, 993, 992, 994), (934, 933, 931, 932), (801, 793, 1084, 1083), (1027, 1024, 872, 875), (1062, 1063, 1095, 1094), (997, 995, 994, 996), (932, 931, 929, 930), (988, 986, 853, 854), (1001, 997, 996, 998), (930, 929, 925, 926), (1073, 1074, 1106, 1105), (1016, 1014, 868, 869), (792, 776, 1086, 1085), (1003, 1001, 998, 1002), (926, 925, 923, 924), (960, 1039, 880, 841), (1005, 1003, 1002, 1004), (924, 923, 921, 922), (1064, 1065, 1097, 1096), (978, 976, 849, 850), (1075, 1076, 1108, 1107), (1007, 1005, 1004, 1006), (922, 921, 917, 920), (1039, 1037, 879, 880), (1011, 1007, 1006, 1010), (775, 759, 1088, 1087), (1066, 1067, 1099, 1098), (758, 742, 1090, 1089), (820, 819, 1079, 1078), (1068, 1069, 1101, 1100), (741, 725, 1092, 1091), (811, 810, 1081, 1080), (1070, 1071, 1103, 1102), (802, 801, 1083, 1082), (1061, 1062, 1094, 1093), (1072, 1073, 1105, 1104), (793, 792, 1085, 1084), (1063, 1064, 1096, 1095), (1108, 1077, 1109, 1140), (937, 936, 792, 793), (891, 883, 1064, 1063), (920, 917, 915, 916), (882, 874, 1066, 1065), (1033, 1031, 877, 878), (927, 919, 759, 775), (1013, 1011, 1010, 1012), (900, 892, 1062, 1061), (916, 915, 913, 914), (1034, 1026, 874, 882), (1006, 1004, 862, 863), (1057, 1056, 946, 955), (1015, 1013, 1012, 1014), (1026, 1018, 873, 874), (914, 913, 911, 912), (968, 966, 843, 844), (1019, 1015, 1014, 1016), (912, 911, 907, 908), (996, 994, 858, 859), (1021, 1019, 1016, 1020), (908, 907, 905, 906), (1024, 1022, 871, 872), (1023, 1021, 1020, 1022), (906, 905, 903, 904), (986, 984, 852, 853), (1025, 1023, 1022, 1024), (904, 903, 899, 902), (1014, 1012, 867, 868), (1028, 1025, 1024, 1027), (902, 899, 897, 898), (976, 974, 848, 849), (1030, 1028, 1027, 1029), (898, 897, 895, 896), (1031, 1029, 876, 877), (1032, 1030, 1029, 1031), (896, 895, 893, 894), (1004, 1002, 861, 862), (1036, 1032, 1031, 1033), (894, 893, 889, 890), (966, 962, 842, 843), (936, 928, 776, 792), (855, 847, 1072, 1071), (964, 963, 811, 819), (1038, 1036, 1033, 1037), (919, 918, 758, 759), (890, 889, 887, 888), (829, 973, 828, 1076), (984, 980, 851, 852), (1040, 1038, 1037, 1039), (892, 891, 1063, 1062), (901, 900, 1061, 725), (873, 865, 1068, 1067), (888, 887, 885, 886), (838, 837, 1075, 1074), (1022, 1020, 870, 871), (1134, 1135, 1167, 1166), (1112, 1113, 1145, 1144), (1123, 1124, 1156, 1155), (1132, 1133, 1165, 1164), (1110, 1111, 1143, 1142), (1121, 1122, 1154, 1153), (1130, 1131, 1163, 1162), (1119, 1120, 1152, 1151), (1139, 1140, 1172, 1171), (1128, 1129, 1161, 1160), (1117, 1118, 1150, 1149), (1137, 1138, 1170, 1169), (1126, 1127, 1159, 1158), (1115, 1116, 1148, 1147), (1135, 1136, 1168, 1167), (1113, 1114, 1146, 1145), (1124, 1125, 1157, 1156), (1133, 1134, 1166, 1165), (1111, 1112, 1144, 1143), (1122, 1123, 1155, 1154), (1174, 1175, 1176, 1177, 1178, 1179, 1180, 1181, 1182, 1183, 1184, 1185, 1186, 1187, 1188, 1189, 1190, 1191, 1192, 1193, 1194, 1195, 1196, 1197, 1198, 1199, 1200, 1201, 1202, 1203, 1204, 1173), (1143, 1144, 1176, 1175), (1154, 1155, 1187, 1186), (1163, 1164, 1196, 1195), (1141, 1142, 1174, 1173), (1152, 1153, 1185, 1184), (1172, 1141, 1173, 1204), (1161, 1162, 1194, 1193), (1150, 1151, 1183, 1182), (1170, 1171, 1203, 1202), (1159, 1160, 1192, 1191), (1148, 1149, 1181, 1180), (1168, 1169, 1201, 1200), (1157, 1158, 1190, 1189), (1146, 1147, 1179, 1178), (1166, 1167, 1199, 1198), (1144, 1145, 1177, 1176), (1155, 1156, 1188, 1187), (1164, 1165, 1197, 1196), (1142, 1143, 1175, 1174), (1153, 1154, 1186, 1185), (1162, 1163, 1195, 1194), (1151, 1152, 1184, 1183), (1171, 1172, 1204, 1203), (1160, 1161, 1193, 1192), (1149, 1150, 1182, 1181), (1169, 1170, 1202, 1201), (1158, 1159, 1191, 1190), (1147, 1148, 1180, 1179), (1167, 1168, 1200, 1199), (1145, 1146, 1178, 1177), (1156, 1157, 1189, 1188), (1275, 1212, 1205), (1275, 1205, 1423), (1208, 1209, 1427, 1426), (1205, 1206, 1424, 1423), (1209, 1210, 1428, 1427), (1206, 1207, 1425, 1424), (1210, 1211, 1429, 1428), (1275, 1219, 1212), (1275, 1276, 1268), (1275, 1261, 1254), (1275, 1247, 1240), (1275, 1233, 1226), (1275, 1268, 1261), (1275, 1254, 1247), (1275, 1240, 1233), (1275, 1283, 1276), (1275, 1339, 1332), (1275, 1325, 1318), (1275, 1311, 1304), (1275, 1297, 1290), (1275, 1332, 1325), (1275, 1318, 1311), (1275, 1304, 1297), (1275, 1346, 1339), (1275, 1402, 1395), (1275, 1388, 1381), (1275, 1374, 1367), (1275, 1360, 1353), (1275, 1395, 1388), (1275, 1381, 1374), (1275, 1367, 1360), (1275, 1409, 1402), (1216, 1217, 1210, 1209), (1215, 1216, 1209, 1208), (1212, 1213, 1206, 1205), (1275, 1423, 1416), (1213, 1214, 1207, 1206), (1217, 1218, 1211, 1210), (1214, 1215, 1208, 1207), (1221, 1222, 1215, 1214), (1231, 1232, 1225, 1224), (1228, 1229, 1222, 1221), (1220, 1221, 1214, 1213), (1224, 1225, 1218, 1217), (1226, 1227, 1220, 1219), (1223, 1224, 1217, 1216), (1222, 1223, 1216, 1215), (1229, 1230, 1223, 1222), (1237, 1238, 1231, 1230), (1236, 1237, 1230, 1229), (1233, 1234, 1227, 1226), (1230, 1231, 1224, 1223), (1234, 1235, 1228, 1227), (1238, 1239, 1232, 1231), (1235, 1236, 1229, 1228), (1242, 1243, 1236, 1235), (1252, 1253, 1246, 1245), (1249, 1250, 1243, 1242), (1241, 1242, 1235, 1234), (1245, 1246, 1239, 1238), (1247, 1248, 1241, 1240), (1244, 1245, 1238, 1237), (1243, 1244, 1237, 1236), (1250, 1251, 1244, 1243), (1258, 1259, 1252, 1251), (1257, 1258, 1251, 1250), (1254, 1255, 1248, 1247), (1251, 1252, 1245, 1244), (1255, 1256, 1249, 1248), (1259, 1260, 1253, 1252), (1256, 1257, 1250, 1249), (1263, 1264, 1257, 1256), (1273, 1274, 1267, 1266), (1270, 1271, 1264, 1263), (1262, 1263, 1256, 1255), (1266, 1267, 1260, 1259), (1268, 1269, 1262, 1261), (1265, 1266, 1259, 1258), (1264, 1265, 1258, 1257), (1271, 1272, 1265, 1264), (1280, 1281, 1273, 1272), (1279, 1280, 1272, 1271), (1276, 1277, 1269, 1268), (1272, 1273, 1266, 1265), (1277, 1278, 1270, 1269), (1281, 1282, 1274, 1273), (1278, 1279, 1271, 1270), (1285, 1286, 1279, 1278), (1295, 1296, 1289, 1288), (1292, 1293, 1286, 1285), (1284, 1285, 1278, 1277), (1288, 1289, 1282, 1281), (1290, 1291, 1284, 1283), (1287, 1288, 1281, 1280), (1286, 1287, 1280, 1279), (1301, 1302, 1295, 1294), (1300, 1301, 1294, 1293), (1297, 1298, 1291, 1290), (1294, 1295, 1288, 1287), (1298, 1299, 1292, 1291), (1302, 1303, 1296, 1295), (1299, 1300, 1293, 1292), (1293, 1294, 1287, 1286), (1314, 1315, 1308, 1307), (1311, 1312, 1305, 1304), (1308, 1309, 1302, 1301), (1307, 1308, 1301, 1300), (1316, 1317, 1310, 1309), (1306, 1307, 1300, 1299), (1305, 1306, 1299, 1298), (1304, 1305, 1298, 1297), (1320, 1321, 1314, 1313), (1319, 1320, 1313, 1312), (1323, 1324, 1317, 1316), (1313, 1314, 1307, 1306), (1322, 1323, 1316, 1315), (1321, 1322, 1315, 1314), (1318, 1319, 1312, 1311), (1312, 1313, 1306, 1305), (1335, 1336, 1329, 1328), (1332, 1333, 1326, 1325), (1329, 1330, 1323, 1322), (1328, 1329, 1322, 1321), (1337, 1338, 1331, 1330), (1327, 1328, 1321, 1320), (1326, 1327, 1320, 1319), (1325, 1326, 1319, 1318), (1341, 1342, 1335, 1334), (1340, 1341, 1334, 1333), (1344, 1345, 1338, 1337), (1334, 1335, 1328, 1327), (1343, 1344, 1337, 1336), (1342, 1343, 1336, 1335), (1339, 1340, 1333, 1332), (1333, 1334, 1327, 1326), (1356, 1357, 1350, 1349), (1353, 1354, 1347, 1346), (1350, 1351, 1344, 1343), (1349, 1350, 1343, 1342), (1358, 1359, 1352, 1351), (1348, 1349, 1342, 1341), (1347, 1348, 1341, 1340), (1346, 1347, 1340, 1339), (1362, 1363, 1356, 1355), (1361, 1362, 1355, 1354), (1365, 1366, 1359, 1358), (1355, 1356, 1349, 1348), (1364, 1365, 1358, 1357), (1363, 1364, 1357, 1356), (1360, 1361, 1354, 1353), (1354, 1355, 1348, 1347), (1377, 1378, 1371, 1370), (1374, 1375, 1368, 1367), (1371, 1372, 1365, 1364), (1370, 1371, 1364, 1363), (1379, 1380, 1373, 1372), (1369, 1370, 1363, 1362), (1368, 1369, 1362, 1361), (1367, 1368, 1361, 1360), (1383, 1384, 1377, 1376), (1382, 1383, 1376, 1375), (1386, 1387, 1380, 1379), (1376, 1377, 1370, 1369), (1385, 1386, 1379, 1378), (1384, 1385, 1378, 1377), (1381, 1382, 1375, 1374), (1375, 1376, 1369, 1368), (1398, 1399, 1392, 1391), (1395, 1396, 1389, 1388), (1392, 1393, 1386, 1385), (1391, 1392, 1385, 1384), (1400, 1401, 1394, 1393), (1390, 1391, 1384, 1383), (1389, 1390, 1383, 1382), (1388, 1389, 1382, 1381), (1404, 1405, 1398, 1397), (1403, 1404, 1397, 1396), (1407, 1408, 1401, 1400), (1397, 1398, 1391, 1390), (1406, 1407, 1400, 1399), (1405, 1406, 1399, 1398), (1402, 1403, 1396, 1395), (1396, 1397, 1390, 1389), (1419, 1420, 1413, 1412), (1416, 1417, 1410, 1409), (1413, 1414, 1407, 1406), (1412, 1413, 1406, 1405), (1421, 1422, 1415, 1414), (1411, 1412, 1405, 1404), (1410, 1411, 1404, 1403), (1409, 1410, 1403, 1402), (1424, 1425, 1418, 1417), (1428, 1429, 1422, 1421), (1425, 1426, 1419, 1418), (1418, 1419, 1412, 1411), (1426, 1427, 1420, 1419), (1423, 1424, 1417, 1416), (1427, 1428, 1421, 1420), (1420, 1421, 1414, 1413), (1207, 1208, 1426, 1425), (1275, 1226, 1219), (1275, 1290, 1283), (1275, 1353, 1346), (1275, 1416, 1409), (1219, 1220, 1213, 1212), (1227, 1228, 1221, 1220), (1240, 1241, 1234, 1233), (1248, 1249, 1242, 1241), (1261, 1262, 1255, 1254), (1269, 1270, 1263, 1262), (1283, 1284, 1277, 1276), (1291, 1292, 1285, 1284), (1309, 1310, 1303, 1302), (1315, 1316, 1309, 1308), (1330, 1331, 1324, 1323), (1336, 1337, 1330, 1329), (1351, 1352, 1345, 1344), (1357, 1358, 1351, 1350), (1372, 1373, 1366, 1365), (1378, 1379, 1372, 1371), (1393, 1394, 1387, 1386), (1399, 1400, 1393, 1392), (1414, 1415, 1408, 1407), (1417, 1418, 1411, 1410), (4, 7, 1458, 1457, 1456, 1454, 1455, 1450, 1444, 1445, 1446, 1447, 1448, 1451, 5), (320, 321, 1440, 1443), (316, 317, 1449, 1432), (330, 331, 1436, 1434), (7, 6, 5, 1451, 1467, 1466, 1465, 1464, 1463, 1462, 1461, 1460, 1459, 1458), (331, 332, 1433, 1436), (318, 319, 1453, 1431), (327, 328, 1435, 1438), (321, 322, 1442, 1440), (317, 318, 1431, 1449), (323, 324, 1430, 1439), (319, 320, 1443, 1453), (326, 327, 1438, 1441), (324, 325, 1452, 1430), (322, 323, 1439, 1442), (329, 330, 1434, 1437), (325, 326, 1441, 1452), (328, 329, 1437, 1435), (1455, 1454, 1475, 1476), (1451, 1448, 1472, 1474), (1458, 1459, 1480, 1479), (1467, 1451, 1474, 1488), (1465, 1466, 1487, 1486), (1457, 1458, 1479, 1478), (1463, 1464, 1485, 1484), (1448, 1447, 1471, 1472), (1450, 1455, 1476, 1473), (1461, 1462, 1483, 1482), (1444, 1450, 1473, 1468), (1447, 1446, 1470, 1471), (1459, 1460, 1481, 1480), (1466, 1467, 1488, 1487), (1456, 1457, 1478, 1477), (1464, 1465, 1486, 1485), (1454, 1456, 1477, 1475), (1462, 1463, 1484, 1483), (1446, 1445, 1469, 1470), (1445, 1444, 1468, 1469), (1460, 1461, 1482, 1481)])
me_cube.polygons.foreach_set('material_index', [0, 0, 1, 1, 1, 1, 1, 1, 1, 1, 1, 1, 1, 1, 1, 1, 1, 1, 1, 1, 1, 1, 1, 1, 1, 1, 1, 1, 1, 1, 1, 1, 1, 1, 1, 1, 1, 1, 1, 1, 1, 1, 1, 1, 1, 1, 1, 1, 1, 1, 1, 1, 1, 1, 1, 1, 1, 1, 1, 1, 1, 1, 1, 1, 1, 1, 1, 1, 1, 1, 1, 1, 1, 1, 1, 1, 1, 1, 1, 1, 1, 1, 1, 1, 1, 1, 1, 1, 1, 0, 1, 1, 1, 1, 1, 1, 1, 1, 1, 1, 1, 1, 1, 0, 1, 1, 1, 1, 1, 1, 1, 1, 1, 1, 1, 1, 1, 1, 1, 1, 1, 1, 1, 1, 1, 1, 1, 1, 1, 1, 1, 1, 1, 1, 1, 1, 1, 1, 1, 1, 1, 1, 1, 1, 1, 1, 1, 1, 1, 1, 1, 1, 1, 1, 1, 1, 1, 1, 1, 1, 1, 1, 1, 1, 1, 1, 1, 1, 1, 1, 1, 1, 1, 1, 1, 1, 1, 1, 1, 1, 1, 1, 1, 1, 1, 1, 1, 1, 1, 1, 1, 1, 1, 1, 1, 1, 1, 1, 1, 1, 1, 1, 1, 1, 1, 1, 1, 1, 1, 1, 1, 1, 1, 1, 1, 1, 1, 1, 1, 1, 1, 1, 1, 1, 1, 1, 1, 1, 1, 1, 1, 1, 1, 1, 1, 1, 1, 1, 1, 1, 1, 1, 1, 1, 1, 1, 1, 1, 1, 1, 1, 1, 1, 1, 1, 1, 1, 1, 1, 1, 1, 1, 1, 1, 1, 1, 1, 1, 1, 1, 1, 1, 1, 1, 1, 1, 1, 1, 1, 1, 1, 1, 1, 1, 1, 1, 1, 1, 1, 1, 1, 1, 1, 1, 1, 1, 1, 1, 1, 1, 1, 1, 1, 1, 1, 1, 1, 1, 1, 1, 1, 1, 1, 1, 1, 1, 1, 1, 1, 1, 1, 1, 1, 1, 1, 1, 1, 1, 1, 1, 1, 1, 1, 1, 1, 1, 1, 1, 1, 1, 1, 1, 1, 1, 1, 1, 1, 1, 1, 1, 1, 1, 1, 1, 1, 1, 1, 1, 1, 1, 1, 1, 1, 1, 1, 1, 1, 1, 1, 1, 1, 1, 1, 1, 1, 1, 1, 1, 1, 1, 1, 1, 1, 1, 1, 1, 1, 1, 1, 1, 1, 1, 1, 1, 1, 1, 1, 1, 1, 1, 1, 1, 1, 1, 1, 1, 1, 1, 1, 1, 1, 1, 1, 1, 1, 1, 1, 1, 1, 1, 1, 1, 1, 1, 1, 1, 1, 1, 4, 4, 4, 4, 4, 4, 1, 4, 4, 4, 4, 4, 4, 4, 4, 4, 4, 4, 4, 4, 4, 4, 4, 4, 4, 4, 4, 4, 4, 4, 4, 4, 4, 4, 4, 4, 4, 1, 4, 4, 1, 4, 4, 1, 4, 4, 4, 4, 4, 4, 4, 4, 4, 1, 4, 4, 1, 4, 4, 1, 4, 4, 4, 4, 4, 4, 4, 4, 4, 1, 4, 4, 1, 4, 4, 1, 4, 4, 4, 4, 4, 4, 4, 4, 4, 1, 4, 4, 4, 4, 4, 4, 4, 4, 4, 4, 4, 4, 4, 4, 4, 4, 4, 4, 4, 4, 4, 4, 4, 4, 4, 4, 4, 4, 4, 4, 4, 4, 4, 4, 4, 4, 4, 4, 4, 4, 4, 4, 4, 4, 4, 4, 4, 4, 4, 4, 4, 4, 4, 4, 4, 4, 4, 4, 4, 4, 4, 4, 4, 4, 4, 4, 4, 4, 4, 1, 4, 4, 4, 4, 4, 1, 4, 4, 4, 4, 4, 4, 4, 4, 4, 1, 4, 4, 4, 4, 4, 1, 4, 4, 4, 4, 4, 4, 4, 4, 4, 1, 4, 4, 4, 4, 1, 4, 4, 4, 4, 4, 4, 4, 4, 4, 4, 4, 4, 4, 4, 4, 4, 4, 4, 4, 4, 4, 4, 4, 4, 4, 1, 4, 1, 4, 1, 4, 1, 1, 1, 1, 1, 1, 1, 1, 1, 1, 1, 1, 1, 1, 1, 1, 1, 1, 1, 1, 1, 1, 1, 1, 1, 1, 1, 1, 1, 1, 1, 1, 1, 1, 1, 1, 1, 1, 1, 1, 1, 1, 1, 1, 1, 1, 1, 1, 1, 1, 1, 1, 1, 1, 1, 1, 1, 1, 1, 1, 1, 1, 1, 1, 1, 1, 1, 1, 1, 1, 1, 1, 1, 1, 1, 1, 1, 1, 1, 1, 1, 1, 1, 1, 1, 1, 1, 1, 1, 1, 1, 1, 1, 1, 1, 1, 1, 1, 1, 1, 1, 1, 1, 1, 1, 1, 1, 1, 1, 1, 1, 1, 1, 1, 1, 1, 1, 1, 1, 1, 1, 1, 1, 1, 1, 1, 1, 1, 1, 1, 1, 1, 1, 1, 1, 1, 1, 1, 1, 1, 1, 1, 1, 1, 1, 1, 1, 1, 1, 1, 1, 1, 1, 1, 1, 1, 1, 1, 1, 1, 1, 1, 1, 1, 1, 1, 1, 1, 1, 1, 1, 1, 1, 1, 1, 1, 1, 1, 1, 1, 1, 1, 1, 1, 1, 1, 1, 1, 1, 1, 1, 1, 1, 1, 1, 1, 1, 1, 1, 1, 1, 1, 1, 1, 1, 1, 1, 1, 1, 1, 1, 1, 1, 1, 1, 1, 1, 1, 1, 1, 1, 1, 1, 1, 1, 1, 1, 1, 1, 1, 1, 1, 1, 1, 1, 1, 1, 1, 1, 1, 1, 1, 1, 1, 1, 1, 1, 1, 1, 1, 1, 1, 1, 1, 1, 1, 1, 1, 1, 1, 1, 1, 1, 1, 1, 1, 1, 1, 1, 1, 1, 1, 1, 1, 1, 1, 1, 1, 1, 1, 1, 1, 1, 1, 1, 1, 1, 1, 1, 1, 1, 1, 1, 1, 1, 1, 1, 1, 1, 1, 1, 1, 1, 1, 1, 1, 1, 1, 1, 1, 1, 1, 1, 1, 1, 1, 1, 1, 1, 1, 1, 1, 1, 1, 1, 1, 1, 1, 1, 1, 1, 1, 1, 1, 1, 1, 1, 1, 1, 1, 1, 1, 1, 1, 1, 1, 1, 1, 1, 1, 1, 1, 1, 1, 1, 1, 1, 1, 1, 1, 1, 1, 1, 1, 1, 1, 1, 1, 1, 1, 1, 1, 1, 1, 1, 1, 1, 1, 1, 1, 1, 1, 1, 1, 1, 1, 1, 1, 1, 1, 1, 1, 1, 1, 1, 1, 1, 1, 1, 1, 1, 1, 1, 1, 1, 1, 1, 1, 1, 1, 1, 1, 1, 1, 1, 1, 1, 1, 4, 4, 4, 4, 4, 4, 4, 4, 4, 4, 4, 4, 4, 4, 4, 4, 4, 4, 4, 4, 4, 4, 4, 4, 4, 4, 4, 4, 4, 4, 4, 4, 4, 4, 4, 4, 4, 4, 4, 4, 4, 4, 4, 4, 4, 4, 4, 4, 4, 4, 4, 4, 4, 1, 4, 4, 1, 4, 4, 1, 4, 4, 4, 4, 4, 4, 4, 4, 4, 1, 4, 4, 1, 4, 4, 1, 4, 4, 4, 4, 4, 4, 4, 4, 4, 1, 4, 4, 4, 4, 4, 1, 4, 4, 4, 4, 4, 4, 4, 4, 4, 4, 4, 4, 4, 4, 4, 4, 4, 4, 4, 4, 4, 4, 4, 4, 4, 4, 4, 4, 4, 4, 4, 4, 4, 4, 4, 4, 4, 4, 4, 4, 4, 4, 4, 4, 4, 4, 4, 4, 4, 4, 4, 4, 4, 4, 4, 4, 4, 4, 4, 4, 4, 4, 4, 4, 4, 4, 4, 4, 4, 4, 4, 4, 4, 4, 4, 4, 4, 4, 4, 4, 4, 4, 4, 4, 4, 4, 4, 4, 4, 4, 4, 4, 4, 4, 4, 4, 4, 4, 4, 4, 4, 4, 4, 4, 4, 4, 4, 4, 4, 4, 4, 4, 4, 4, 4, 4, 4, 4, 4, 4, 4, 4, 4, 4, 4, 4, 4, 4, 4, 4, 4, 4, 0, 1, 1, 1, 0, 1, 1, 1, 1, 1, 1, 1, 1, 1, 1, 1, 1, 1, 0, 0, 0, 0, 0, 0, 0, 0, 0, 0, 0, 0, 0, 0, 0, 0, 0, 0, 0, 0, 0])
me_cube.materials.append(mat_darkgray)
me_cube.materials.append(mat_lightgray)
me_cube.materials.append(mat_red)
me_cube.materials.append(mat_water)
me_cube.materials.append(mat_lightyellow)
me_cube.materials.append(mat_blackter)
me_cube.materials.append(mat_brownwood)
me_cube.materials.append(mat_yellowdanger)
me_cube.use_remesh_preserve_volume = False
me_cube.use_remesh_preserve_attributes = False
me_cube.use_mirror_vertex_groups = False
me_cube.update()
arm_armature = bpy.data.armatures.new('Armature')  # bones are not reproduced

# ---- objects
ob_armature = bpy.data.objects.new('Armature', arm_armature)
ob_cube = bpy.data.objects.new('Cube', me_cube)

# ---- transforms, parenting, visibility, modifiers, constraints
ob_armature.location = (24.98, -0.0468, 0.4008)
ob_armature.lineart.crease_threshold = 0.0
ob_cube.location = (0.0, 0.0, 0.0)
ob_cube.scale = (50.0, 6.0, 0.5)
ob_cube.lock_rotations_4d = False
ob_cube.empty_display_type = 'ARROWS'
ob_cube.lineart.crease_threshold = 0.0
_vg = ob_cube.vertex_groups.new(name='Water1')
for _i, _w in zip([5, 12, 14, 148, 164, 165, 166, 167, 168, 169, 170, 171, 172, 173, 174, 175, 176, 177, 178, 179], [0.0, 0.0, 0.0, 0.0, 0.0, 0.0, 0.0, 0.0, 0.0, 0.0, 0.0, 0.0, 0.0, 0.0, 0.0, 0.0, 0.0, 0.0, 0.0, 0.0]): _vg.add([_i], _w, 'REPLACE')
_vg = ob_cube.vertex_groups.new(name='Water2')
_vg = ob_cube.vertex_groups.new(name='Water3')
_vg = ob_cube.vertex_groups.new(name='Water4')
_vg = ob_cube.vertex_groups.new(name='pool1')
_vg = ob_cube.vertex_groups.new(name='pool2')
_vg = ob_cube.vertex_groups.new(name='pool3')
_vg = ob_cube.vertex_groups.new(name='pool4')
_m = ob_cube.modifiers.new('Armature', 'ARMATURE')

# ---- collection membership
col_collection_1.objects.link(ob_armature)
col_collection_1.objects.link(ob_cube)

# ---- scene / render settings (as saved in the file)
scene.frame_start = 1; scene.frame_end = 250; scene.frame_set(0)
scene.render.engine = 'BLENDER_EEVEE_NEXT'
scene.render.resolution_percentage = 50
scene.render.dither_intensity = 0.0
scene.cycles.use_denoising = False
scene.cycles.samples = 10
scene.cycles.sampling_pattern = 'TABULATED_SOBOL'
scene.cycles.light_sampling_threshold = 0.0
scene.cycles.use_adaptive_sampling = False
scene.cycles.use_light_tree = False
scene.cycles.blur_glossy = 0.0
scene.cycles.volume_bounces = 1
scene.cycles.pixel_filter_type = 'GAUSSIAN'
scene.cycles.sample_clamp_indirect = 0.0
scene.view_settings.view_transform = 'Standard'
bpy.context.view_layer.update()

# ---- added for rendering (the .blend has no active camera and no usable light): camera, sun
cam_auto = bpy.data.cameras.new('AutoCamera')
cam_auto.lens = 50.0
cam_auto.sensor_width = 36.0
cam_auto.clip_end = 1683.69
ob_auto_camera = bpy.data.objects.new('AutoCamera', cam_auto)
scene.collection.objects.link(ob_auto_camera)
ob_auto_camera.location = (95.9173, -115.125, 83.0369)
ob_auto_camera.rotation_euler = (1.09748, -7.21219e-08, 0.694738)
scene.camera = ob_auto_camera
light_auto_sun = bpy.data.lights.new('AutoSun', 'SUN')
light_auto_sun.energy = 3.0
light_auto_sun.angle = 0.0523599
ob_auto_sun = bpy.data.objects.new('AutoSun', light_auto_sun)
scene.collection.objects.link(ob_auto_sun)
ob_auto_sun.rotation_euler = (0.872665, 0.174533, 0.523599)
bpy.context.view_layer.update()
